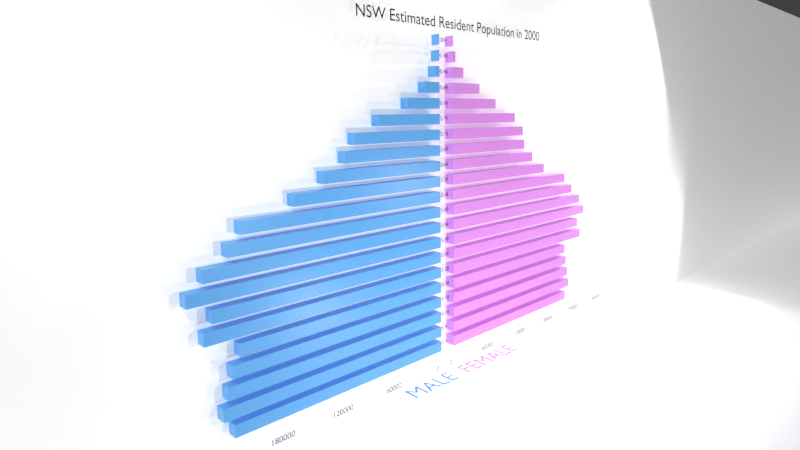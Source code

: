 # Source: Final_Render.blend  (saved by Blender 3.1.7; exported with 4.5.12 LTS)
import bpy
from mathutils import Matrix  # noqa: F401  (used for matrix-valued properties, if any)

bpy.ops.wm.read_factory_settings(use_empty=True)
scene = bpy.context.scene
scene.name = 'Scene'

# ---- collections
col_collection = bpy.data.collections.new('Collection'); scene.collection.children.link(col_collection)
col_bg = bpy.data.collections.new('BG'); scene.collection.children.link(col_bg)

# ---- materials (node trees are filled in below, after node groups)
mat_m = bpy.data.materials.new('M')
mat_m.preview_render_type = 'CUBE'
mat_label = bpy.data.materials.new('Label')
mat_f = bpy.data.materials.new('F')
mat_bg = bpy.data.materials.new('bg')

# ---- material node trees
mat_m.use_nodes = True; mat_m.node_tree.nodes.clear()
_N = mat_m.node_tree.nodes; _L = mat_m.node_tree.links
n0 = _N.new('ShaderNodeBsdfPrincipled'); n0.name = 'Principled BSDF'; n0.location = (60, 300)
n0.distribution = 'GGX'
n0.subsurface_method = 'RANDOM_WALK_SKIN'
n0.inputs[0].default_value = (0.1388, 0.4833, 1.0, 1.0)
n0.inputs[3].default_value = 1.45
n0.inputs[27].default_value = (0.0, 0.0, 0.0, 1.0)
n0.inputs[28].default_value = 1.0
n1 = _N.new('ShaderNodeOutputMaterial'); n1.name = 'Material Output'; n1.location = (350, 300)
n2 = _N.new('ShaderNodeTexNoise'); n2.name = 'Noise Texture'; n2.location = (-720, 100)
n2.inputs[2].default_value = 40.0
n2.inputs[3].default_value = 16.0
n2.inputs[8].default_value = 4.0
n3 = _N.new('ShaderNodeBump'); n3.name = 'Bump'; n3.location = (-260, -280)
n3.inputs[0].default_value = 0.1
n3.inputs[1].default_value = 0.1
n3.inputs[2].default_value = 1.0
n4 = _N.new('ShaderNodeTexNoise'); n4.name = 'Noise Texture.001'; n4.location = (-480, -240)
n4.inputs[2].default_value = 800.0
n4.inputs[3].default_value = 16.0
n5 = _N.new('ShaderNodeValue'); n5.name = 'Value'; n5.location = (-400, 360)
n5.outputs[0].default_value = 0.35
n6 = _N.new('ShaderNodeValToRGB'); n6.name = 'ColorRamp'; n6.location = (-480, 180)
while len(n6.color_ramp.elements) > 1: n6.color_ramp.elements.remove(n6.color_ramp.elements[-1])
n6.color_ramp.elements[0].position = 0.09091; n6.color_ramp.elements[0].color = (0.0, 0.0, 0.0, 1.0)
_e = n6.color_ramp.elements.new(1.0); _e.color = (1.0, 1.0, 1.0, 1.0)
n7 = _N.new('ShaderNodeMix'); n7.name = 'Mix'; n7.location = (-160, 280)
n7.data_type = 'RGBA'
n7.blend_type = 'OVERLAY'
n7.inputs[0].default_value = 0.2
_L.new(n0.outputs[0], n1.inputs[0])
_L.new(n2.outputs[0], n6.inputs[0])
_L.new(n3.outputs[0], n0.inputs[5])
_L.new(n4.outputs[0], n3.inputs[3])
_L.new(n5.outputs[0], n7.inputs[6])
_L.new(n6.outputs[0], n7.inputs[7])
_L.new(n7.outputs[2], n0.inputs[2])
n1.is_active_output = True
mat_label.use_nodes = True; mat_label.node_tree.nodes.clear()
_N = mat_label.node_tree.nodes; _L = mat_label.node_tree.links
n0 = _N.new('ShaderNodeBsdfPrincipled'); n0.name = 'Principled BSDF'; n0.location = (10, 300)
n0.distribution = 'GGX'
n0.subsurface_method = 'RANDOM_WALK_SKIN'
n0.inputs[0].default_value = (0.0, 0.0, 0.0, 1.0)
n0.inputs[2].default_value = 1.0
n0.inputs[3].default_value = 1.45
n0.inputs[11].default_value = 1.612
n0.inputs[13].default_value = 0.0
n0.inputs[27].default_value = (0.0, 0.0, 0.0, 1.0)
n0.inputs[28].default_value = 1.0
n1 = _N.new('ShaderNodeOutputMaterial'); n1.name = 'Material Output'; n1.location = (300, 300)
_L.new(n0.outputs[0], n1.inputs[0])
n1.is_active_output = True
mat_f.use_nodes = True; mat_f.node_tree.nodes.clear()
_N = mat_f.node_tree.nodes; _L = mat_f.node_tree.links
n0 = _N.new('ShaderNodeBsdfPrincipled'); n0.name = 'Principled BSDF.001'; n0.location = (40, 520)
n0.distribution = 'GGX'
n0.subsurface_method = 'RANDOM_WALK_SKIN'
n0.inputs[0].default_value = (0.9131, 0.3419, 1.0, 1.0)
n0.inputs[3].default_value = 1.45
n0.inputs[27].default_value = (0.0, 0.0, 0.0, 1.0)
n0.inputs[28].default_value = 1.0
n1 = _N.new('ShaderNodeBump'); n1.name = 'Bump'; n1.location = (-280, -60)
n1.inputs[0].default_value = 0.1
n1.inputs[1].default_value = 0.1
n1.inputs[2].default_value = 1.0
n2 = _N.new('ShaderNodeOutputMaterial'); n2.name = 'Material Output.001'; n2.location = (320, 520)
n3 = _N.new('ShaderNodeTexNoise'); n3.name = 'Noise Texture.001'; n3.location = (-500, -20)
n3.inputs[2].default_value = 800.0
n3.inputs[3].default_value = 16.0
n4 = _N.new('ShaderNodeValue'); n4.name = 'Value'; n4.location = (-420, 580)
n4.outputs[0].default_value = 0.35
n5 = _N.new('ShaderNodeTexNoise'); n5.name = 'Noise Texture'; n5.location = (-740, 320)
n5.inputs[2].default_value = 40.0
n5.inputs[3].default_value = 16.0
n5.inputs[8].default_value = 4.0
n6 = _N.new('ShaderNodeValToRGB'); n6.name = 'ColorRamp'; n6.location = (-500, 400)
while len(n6.color_ramp.elements) > 1: n6.color_ramp.elements.remove(n6.color_ramp.elements[-1])
n6.color_ramp.elements[0].position = 0.09091; n6.color_ramp.elements[0].color = (0.0, 0.0, 0.0, 1.0)
_e = n6.color_ramp.elements.new(1.0); _e.color = (1.0, 1.0, 1.0, 1.0)
n7 = _N.new('ShaderNodeMix'); n7.name = 'Mix'; n7.location = (-180, 500)
n7.data_type = 'RGBA'
n7.blend_type = 'OVERLAY'
n7.inputs[0].default_value = 0.2
_L.new(n0.outputs[0], n2.inputs[0])
_L.new(n5.outputs[0], n6.inputs[0])
_L.new(n1.outputs[0], n0.inputs[5])
_L.new(n3.outputs[0], n1.inputs[3])
_L.new(n4.outputs[0], n7.inputs[6])
_L.new(n6.outputs[0], n7.inputs[7])
_L.new(n7.outputs[2], n0.inputs[2])
n2.is_active_output = True
mat_bg.use_nodes = True; mat_bg.node_tree.nodes.clear()
_N = mat_bg.node_tree.nodes; _L = mat_bg.node_tree.links
n0 = _N.new('ShaderNodeBsdfPrincipled'); n0.name = 'Principled BSDF'; n0.location = (10, 300)
n0.distribution = 'GGX'
n0.subsurface_method = 'RANDOM_WALK_SKIN'
n0.inputs[0].default_value = (1.0, 1.0, 1.0, 1.0)
n0.inputs[3].default_value = 1.45
n0.inputs[28].default_value = 0.3
n1 = _N.new('ShaderNodeOutputMaterial'); n1.name = 'Material Output'; n1.location = (300, 300)
_L.new(n0.outputs[0], n1.inputs[0])
n1.is_active_output = True

# ---- world
world_world = bpy.data.worlds.new('World'); scene.world = world_world
world_world.use_nodes = True; world_world.node_tree.nodes.clear()
_N = world_world.node_tree.nodes; _L = world_world.node_tree.links
n0 = _N.new('ShaderNodeOutputWorld'); n0.name = 'World Output'; n0.location = (300, 300)
n1 = _N.new('ShaderNodeBackground'); n1.name = 'Background'; n1.location = (10, 300)
n1.inputs[0].default_value = (0.05088, 0.05088, 0.05088, 1.0)
_L.new(n1.outputs[0], n0.inputs[0])
n0.is_active_output = True
world_world.color = (0.05088, 0.05088, 0.05088)
world_world.use_sun_shadow = False
world_world.sun_shadow_jitter_overblur = 0.0

# ---- cameras
cam_camera_001 = bpy.data.cameras.new('Camera.001')
cam_camera_001.lens = 26.0
cam_camera_001.shift_y = -0.06

# ---- lights
light_point_001 = bpy.data.lights.new('Point.001', 'AREA')
light_point_001.transmission_factor = 0.0
light_point_001.energy = 7854.0
light_point_001.shadow_soft_size = 0.25
light_point_001.shadow_maximum_resolution = 0.006
light_point_001.use_absolute_resolution = True
light_point_008 = bpy.data.lights.new('Point.008', 'AREA')
light_point_008.transmission_factor = 0.0
light_point_008.energy = 7854.0
light_point_008.shadow_soft_size = 0.25
light_point_008.shadow_maximum_resolution = 0.006
light_point_008.use_absolute_resolution = True
light_point_009 = bpy.data.lights.new('Point.009', 'AREA')
light_point_009.transmission_factor = 0.0
light_point_009.energy = 7854.0
light_point_009.shadow_soft_size = 0.25
light_point_009.shadow_maximum_resolution = 0.006
light_point_009.use_absolute_resolution = True
light_point_010 = bpy.data.lights.new('Point.010', 'AREA')
light_point_010.transmission_factor = 0.0
light_point_010.energy = 7854.0
light_point_010.shadow_soft_size = 0.25
light_point_010.shadow_maximum_resolution = 0.006
light_point_010.use_absolute_resolution = True
light_point_012 = bpy.data.lights.new('Point.012', 'AREA')
light_point_012.transmission_factor = 0.0
light_point_012.energy = 3.927e+04
light_point_012.shadow_soft_size = 0.25
light_point_012.shadow_maximum_resolution = 0.006
light_point_012.use_absolute_resolution = True
light_point_013 = bpy.data.lights.new('Point.013', 'AREA')
light_point_013.transmission_factor = 0.0
light_point_013.energy = 7854.0
light_point_013.shadow_soft_size = 0.25
light_point_013.shadow_maximum_resolution = 0.006
light_point_013.use_absolute_resolution = True
light_point_002 = bpy.data.lights.new('Point.002', 'AREA')
light_point_002.transmission_factor = 0.0
light_point_002.energy = 7854.0
light_point_002.shadow_soft_size = 0.25
light_point_002.shadow_maximum_resolution = 0.006
light_point_002.use_absolute_resolution = True
light_point_003 = bpy.data.lights.new('Point.003', 'AREA')
light_point_003.transmission_factor = 0.0
light_point_003.energy = 7854.0
light_point_003.shadow_soft_size = 0.25
light_point_003.shadow_maximum_resolution = 0.006
light_point_003.use_absolute_resolution = True
light_point_004 = bpy.data.lights.new('Point.004', 'AREA')
light_point_004.transmission_factor = 0.0
light_point_004.energy = 7854.0
light_point_004.shadow_soft_size = 0.25
light_point_004.shadow_maximum_resolution = 0.006
light_point_004.use_absolute_resolution = True

# ---- meshes
me_cube_064 = bpy.data.meshes.new('Cube.064')
me_cube_064.from_pydata([(-0.2, -1.0, -1.0), (-0.2, -1.0, 1.0), (-0.2, 1.0, -1.0), (-0.2, 1.0, 1.0), (-2.235e-08, -1.0, -1.0), (-2.235e-08, -1.0, 1.0), (-2.235e-08, 1.0, -1.0), (-2.235e-08, 1.0, 1.0)], [], [(0, 1, 3, 2), (2, 3, 7, 6), (6, 7, 5, 4), (4, 5, 1, 0), (2, 6, 4, 0), (7, 3, 1, 5)])
_uv = me_cube_064.uv_layers.new(name='UVMap')
_uv.uv.foreach_set('vector', [0.375, 0.0, 0.625, 0.0, 0.625, 0.25, 0.375, 0.25, 0.375, 0.25, 0.625, 0.25, 0.625, 0.5, 0.375, 0.5, 0.375, 0.5, 0.625, 0.5, 0.625, 0.75, 0.375, 0.75, 0.375, 0.75, 0.625, 0.75, 0.625, 1.0, 0.375, 1.0, 0.125, 0.5, 0.375, 0.5, 0.375, 0.75, 0.125, 0.75, 0.625, 0.5, 0.875, 0.5, 0.875, 0.75, 0.625, 0.75])
me_cube_064.materials.append(mat_m)
me_cube_064.use_remesh_fix_poles = True
me_cube_064.use_remesh_preserve_attributes = False
me_cube_064.update()
me_cube_065 = bpy.data.meshes.new('Cube.065')
me_cube_065.from_pydata([(-0.2, -1.0, 2.0), (-0.2, -1.0, 4.0), (-0.2, 1.0, 2.0), (-0.2, 1.0, 4.0), (-2.235e-08, -1.0, 2.0), (-2.235e-08, -1.0, 4.0), (-2.235e-08, 1.0, 2.0), (-2.235e-08, 1.0, 4.0)], [], [(0, 1, 3, 2), (2, 3, 7, 6), (6, 7, 5, 4), (4, 5, 1, 0), (2, 6, 4, 0), (7, 3, 1, 5)])
_uv = me_cube_065.uv_layers.new(name='UVMap')
_uv.uv.foreach_set('vector', [0.375, 0.0, 0.625, 0.0, 0.625, 0.25, 0.375, 0.25, 0.375, 0.25, 0.625, 0.25, 0.625, 0.5, 0.375, 0.5, 0.375, 0.5, 0.625, 0.5, 0.625, 0.75, 0.375, 0.75, 0.375, 0.75, 0.625, 0.75, 0.625, 1.0, 0.375, 1.0, 0.125, 0.5, 0.375, 0.5, 0.375, 0.75, 0.125, 0.75, 0.625, 0.5, 0.875, 0.5, 0.875, 0.75, 0.625, 0.75])
me_cube_065.materials.append(mat_m)
me_cube_065.use_remesh_fix_poles = True
me_cube_065.use_remesh_preserve_attributes = False
me_cube_065.update()
me_cube_066 = bpy.data.meshes.new('Cube.066')
me_cube_066.from_pydata([(-0.2, -1.0, 5.0), (-0.2, -1.0, 7.0), (-0.2, 1.0, 5.0), (-0.2, 1.0, 7.0), (-2.235e-08, -1.0, 5.0), (-2.235e-08, -1.0, 7.0), (-2.235e-08, 1.0, 5.0), (-2.235e-08, 1.0, 7.0)], [], [(0, 1, 3, 2), (2, 3, 7, 6), (6, 7, 5, 4), (4, 5, 1, 0), (2, 6, 4, 0), (7, 3, 1, 5)])
_uv = me_cube_066.uv_layers.new(name='UVMap')
_uv.uv.foreach_set('vector', [0.375, 0.0, 0.625, 0.0, 0.625, 0.25, 0.375, 0.25, 0.375, 0.25, 0.625, 0.25, 0.625, 0.5, 0.375, 0.5, 0.375, 0.5, 0.625, 0.5, 0.625, 0.75, 0.375, 0.75, 0.375, 0.75, 0.625, 0.75, 0.625, 1.0, 0.375, 1.0, 0.125, 0.5, 0.375, 0.5, 0.375, 0.75, 0.125, 0.75, 0.625, 0.5, 0.875, 0.5, 0.875, 0.75, 0.625, 0.75])
me_cube_066.materials.append(mat_m)
me_cube_066.use_remesh_fix_poles = True
me_cube_066.use_remesh_preserve_attributes = False
me_cube_066.update()
me_cube_067 = bpy.data.meshes.new('Cube.067')
me_cube_067.from_pydata([(-0.2, -1.0, 8.0), (-0.2, -1.0, 10.0), (-0.2, 1.0, 8.0), (-0.2, 1.0, 10.0), (-2.235e-08, -1.0, 8.0), (-2.235e-08, -1.0, 10.0), (-2.235e-08, 1.0, 8.0), (-2.235e-08, 1.0, 10.0)], [], [(0, 1, 3, 2), (2, 3, 7, 6), (6, 7, 5, 4), (4, 5, 1, 0), (2, 6, 4, 0), (7, 3, 1, 5)])
_uv = me_cube_067.uv_layers.new(name='UVMap')
_uv.uv.foreach_set('vector', [0.375, 0.0, 0.625, 0.0, 0.625, 0.25, 0.375, 0.25, 0.375, 0.25, 0.625, 0.25, 0.625, 0.5, 0.375, 0.5, 0.375, 0.5, 0.625, 0.5, 0.625, 0.75, 0.375, 0.75, 0.375, 0.75, 0.625, 0.75, 0.625, 1.0, 0.375, 1.0, 0.125, 0.5, 0.375, 0.5, 0.375, 0.75, 0.125, 0.75, 0.625, 0.5, 0.875, 0.5, 0.875, 0.75, 0.625, 0.75])
me_cube_067.materials.append(mat_m)
me_cube_067.use_remesh_fix_poles = True
me_cube_067.use_remesh_preserve_attributes = False
me_cube_067.update()
me_cube_068 = bpy.data.meshes.new('Cube.068')
me_cube_068.from_pydata([(-0.2, -1.0, 11.0), (-0.2, -1.0, 13.0), (-0.2, 1.0, 11.0), (-0.2, 1.0, 13.0), (-2.235e-08, -1.0, 11.0), (-2.235e-08, -1.0, 13.0), (-2.235e-08, 1.0, 11.0), (-2.235e-08, 1.0, 13.0)], [], [(0, 1, 3, 2), (2, 3, 7, 6), (6, 7, 5, 4), (4, 5, 1, 0), (2, 6, 4, 0), (7, 3, 1, 5)])
_uv = me_cube_068.uv_layers.new(name='UVMap')
_uv.uv.foreach_set('vector', [0.375, 0.0, 0.625, 0.0, 0.625, 0.25, 0.375, 0.25, 0.375, 0.25, 0.625, 0.25, 0.625, 0.5, 0.375, 0.5, 0.375, 0.5, 0.625, 0.5, 0.625, 0.75, 0.375, 0.75, 0.375, 0.75, 0.625, 0.75, 0.625, 1.0, 0.375, 1.0, 0.125, 0.5, 0.375, 0.5, 0.375, 0.75, 0.125, 0.75, 0.625, 0.5, 0.875, 0.5, 0.875, 0.75, 0.625, 0.75])
me_cube_068.materials.append(mat_m)
me_cube_068.use_remesh_fix_poles = True
me_cube_068.use_remesh_preserve_attributes = False
me_cube_068.update()
me_cube_069 = bpy.data.meshes.new('Cube.069')
me_cube_069.from_pydata([(-0.2, -1.0, 14.0), (-0.2, -1.0, 16.0), (-0.2, 1.0, 14.0), (-0.2, 1.0, 16.0), (-2.235e-08, -1.0, 14.0), (-2.235e-08, -1.0, 16.0), (-2.235e-08, 1.0, 14.0), (-2.235e-08, 1.0, 16.0)], [], [(0, 1, 3, 2), (2, 3, 7, 6), (6, 7, 5, 4), (4, 5, 1, 0), (2, 6, 4, 0), (7, 3, 1, 5)])
_uv = me_cube_069.uv_layers.new(name='UVMap')
_uv.uv.foreach_set('vector', [0.375, 0.0, 0.625, 0.0, 0.625, 0.25, 0.375, 0.25, 0.375, 0.25, 0.625, 0.25, 0.625, 0.5, 0.375, 0.5, 0.375, 0.5, 0.625, 0.5, 0.625, 0.75, 0.375, 0.75, 0.375, 0.75, 0.625, 0.75, 0.625, 1.0, 0.375, 1.0, 0.125, 0.5, 0.375, 0.5, 0.375, 0.75, 0.125, 0.75, 0.625, 0.5, 0.875, 0.5, 0.875, 0.75, 0.625, 0.75])
me_cube_069.materials.append(mat_m)
me_cube_069.use_remesh_fix_poles = True
me_cube_069.use_remesh_preserve_attributes = False
me_cube_069.update()
me_cube_070 = bpy.data.meshes.new('Cube.070')
me_cube_070.from_pydata([(-0.2, -1.0, 17.0), (-0.2, -1.0, 19.0), (-0.2, 1.0, 17.0), (-0.2, 1.0, 19.0), (-2.235e-08, -1.0, 17.0), (-2.235e-08, -1.0, 19.0), (-2.235e-08, 1.0, 17.0), (-2.235e-08, 1.0, 19.0)], [], [(0, 1, 3, 2), (2, 3, 7, 6), (6, 7, 5, 4), (4, 5, 1, 0), (2, 6, 4, 0), (7, 3, 1, 5)])
_uv = me_cube_070.uv_layers.new(name='UVMap')
_uv.uv.foreach_set('vector', [0.375, 0.0, 0.625, 0.0, 0.625, 0.25, 0.375, 0.25, 0.375, 0.25, 0.625, 0.25, 0.625, 0.5, 0.375, 0.5, 0.375, 0.5, 0.625, 0.5, 0.625, 0.75, 0.375, 0.75, 0.375, 0.75, 0.625, 0.75, 0.625, 1.0, 0.375, 1.0, 0.125, 0.5, 0.375, 0.5, 0.375, 0.75, 0.125, 0.75, 0.625, 0.5, 0.875, 0.5, 0.875, 0.75, 0.625, 0.75])
me_cube_070.materials.append(mat_m)
me_cube_070.use_remesh_fix_poles = True
me_cube_070.use_remesh_preserve_attributes = False
me_cube_070.update()
me_cube_071 = bpy.data.meshes.new('Cube.071')
me_cube_071.from_pydata([(-0.2, -1.0, 20.0), (-0.2, -1.0, 22.0), (-0.2, 1.0, 20.0), (-0.2, 1.0, 22.0), (-2.235e-08, -1.0, 20.0), (-2.235e-08, -1.0, 22.0), (-2.235e-08, 1.0, 20.0), (-2.235e-08, 1.0, 22.0)], [], [(0, 1, 3, 2), (2, 3, 7, 6), (6, 7, 5, 4), (4, 5, 1, 0), (2, 6, 4, 0), (7, 3, 1, 5)])
_uv = me_cube_071.uv_layers.new(name='UVMap')
_uv.uv.foreach_set('vector', [0.375, 0.0, 0.625, 0.0, 0.625, 0.25, 0.375, 0.25, 0.375, 0.25, 0.625, 0.25, 0.625, 0.5, 0.375, 0.5, 0.375, 0.5, 0.625, 0.5, 0.625, 0.75, 0.375, 0.75, 0.375, 0.75, 0.625, 0.75, 0.625, 1.0, 0.375, 1.0, 0.125, 0.5, 0.375, 0.5, 0.375, 0.75, 0.125, 0.75, 0.625, 0.5, 0.875, 0.5, 0.875, 0.75, 0.625, 0.75])
me_cube_071.materials.append(mat_m)
me_cube_071.use_remesh_fix_poles = True
me_cube_071.use_remesh_preserve_attributes = False
me_cube_071.update()
me_cube_072 = bpy.data.meshes.new('Cube.072')
me_cube_072.from_pydata([(-0.2, -1.0, 23.0), (-0.2, -1.0, 25.0), (-0.2, 1.0, 23.0), (-0.2, 1.0, 25.0), (-2.235e-08, -1.0, 23.0), (-2.235e-08, -1.0, 25.0), (-2.235e-08, 1.0, 23.0), (-2.235e-08, 1.0, 25.0)], [], [(0, 1, 3, 2), (2, 3, 7, 6), (6, 7, 5, 4), (4, 5, 1, 0), (2, 6, 4, 0), (7, 3, 1, 5)])
_uv = me_cube_072.uv_layers.new(name='UVMap')
_uv.uv.foreach_set('vector', [0.375, 0.0, 0.625, 0.0, 0.625, 0.25, 0.375, 0.25, 0.375, 0.25, 0.625, 0.25, 0.625, 0.5, 0.375, 0.5, 0.375, 0.5, 0.625, 0.5, 0.625, 0.75, 0.375, 0.75, 0.375, 0.75, 0.625, 0.75, 0.625, 1.0, 0.375, 1.0, 0.125, 0.5, 0.375, 0.5, 0.375, 0.75, 0.125, 0.75, 0.625, 0.5, 0.875, 0.5, 0.875, 0.75, 0.625, 0.75])
me_cube_072.materials.append(mat_m)
me_cube_072.use_remesh_fix_poles = True
me_cube_072.use_remesh_preserve_attributes = False
me_cube_072.update()
me_cube_073 = bpy.data.meshes.new('Cube.073')
me_cube_073.from_pydata([(-0.2, -1.0, 26.0), (-0.2, -1.0, 28.0), (-0.2, 1.0, 26.0), (-0.2, 1.0, 28.0), (-2.235e-08, -1.0, 26.0), (-2.235e-08, -1.0, 28.0), (-2.235e-08, 1.0, 26.0), (-2.235e-08, 1.0, 28.0)], [], [(0, 1, 3, 2), (2, 3, 7, 6), (6, 7, 5, 4), (4, 5, 1, 0), (2, 6, 4, 0), (7, 3, 1, 5)])
_uv = me_cube_073.uv_layers.new(name='UVMap')
_uv.uv.foreach_set('vector', [0.375, 0.0, 0.625, 0.0, 0.625, 0.25, 0.375, 0.25, 0.375, 0.25, 0.625, 0.25, 0.625, 0.5, 0.375, 0.5, 0.375, 0.5, 0.625, 0.5, 0.625, 0.75, 0.375, 0.75, 0.375, 0.75, 0.625, 0.75, 0.625, 1.0, 0.375, 1.0, 0.125, 0.5, 0.375, 0.5, 0.375, 0.75, 0.125, 0.75, 0.625, 0.5, 0.875, 0.5, 0.875, 0.75, 0.625, 0.75])
me_cube_073.materials.append(mat_m)
me_cube_073.use_remesh_fix_poles = True
me_cube_073.use_remesh_preserve_attributes = False
me_cube_073.update()
me_cube_074 = bpy.data.meshes.new('Cube.074')
me_cube_074.from_pydata([(-0.2, -1.0, 29.0), (-0.2, -1.0, 31.0), (-0.2, 1.0, 29.0), (-0.2, 1.0, 31.0), (-2.235e-08, -1.0, 29.0), (-2.235e-08, -1.0, 31.0), (-2.235e-08, 1.0, 29.0), (-2.235e-08, 1.0, 31.0)], [], [(0, 1, 3, 2), (2, 3, 7, 6), (6, 7, 5, 4), (4, 5, 1, 0), (2, 6, 4, 0), (7, 3, 1, 5)])
_uv = me_cube_074.uv_layers.new(name='UVMap')
_uv.uv.foreach_set('vector', [0.375, 0.0, 0.625, 0.0, 0.625, 0.25, 0.375, 0.25, 0.375, 0.25, 0.625, 0.25, 0.625, 0.5, 0.375, 0.5, 0.375, 0.5, 0.625, 0.5, 0.625, 0.75, 0.375, 0.75, 0.375, 0.75, 0.625, 0.75, 0.625, 1.0, 0.375, 1.0, 0.125, 0.5, 0.375, 0.5, 0.375, 0.75, 0.125, 0.75, 0.625, 0.5, 0.875, 0.5, 0.875, 0.75, 0.625, 0.75])
me_cube_074.materials.append(mat_m)
me_cube_074.use_remesh_fix_poles = True
me_cube_074.use_remesh_preserve_attributes = False
me_cube_074.update()
me_cube_075 = bpy.data.meshes.new('Cube.075')
me_cube_075.from_pydata([(-0.2, -1.0, 32.0), (-0.2, -1.0, 34.0), (-0.2, 1.0, 32.0), (-0.2, 1.0, 34.0), (-2.235e-08, -1.0, 32.0), (-2.235e-08, -1.0, 34.0), (-2.235e-08, 1.0, 32.0), (-2.235e-08, 1.0, 34.0)], [], [(0, 1, 3, 2), (2, 3, 7, 6), (6, 7, 5, 4), (4, 5, 1, 0), (2, 6, 4, 0), (7, 3, 1, 5)])
_uv = me_cube_075.uv_layers.new(name='UVMap')
_uv.uv.foreach_set('vector', [0.375, 0.0, 0.625, 0.0, 0.625, 0.25, 0.375, 0.25, 0.375, 0.25, 0.625, 0.25, 0.625, 0.5, 0.375, 0.5, 0.375, 0.5, 0.625, 0.5, 0.625, 0.75, 0.375, 0.75, 0.375, 0.75, 0.625, 0.75, 0.625, 1.0, 0.375, 1.0, 0.125, 0.5, 0.375, 0.5, 0.375, 0.75, 0.125, 0.75, 0.625, 0.5, 0.875, 0.5, 0.875, 0.75, 0.625, 0.75])
me_cube_075.materials.append(mat_m)
me_cube_075.use_remesh_fix_poles = True
me_cube_075.use_remesh_preserve_attributes = False
me_cube_075.update()
me_cube_076 = bpy.data.meshes.new('Cube.076')
me_cube_076.from_pydata([(-0.2, -1.0, 35.0), (-0.2, -1.0, 37.0), (-0.2, 1.0, 35.0), (-0.2, 1.0, 37.0), (-2.235e-08, -1.0, 35.0), (-2.235e-08, -1.0, 37.0), (-2.235e-08, 1.0, 35.0), (-2.235e-08, 1.0, 37.0)], [], [(0, 1, 3, 2), (2, 3, 7, 6), (6, 7, 5, 4), (4, 5, 1, 0), (2, 6, 4, 0), (7, 3, 1, 5)])
_uv = me_cube_076.uv_layers.new(name='UVMap')
_uv.uv.foreach_set('vector', [0.375, 0.0, 0.625, 0.0, 0.625, 0.25, 0.375, 0.25, 0.375, 0.25, 0.625, 0.25, 0.625, 0.5, 0.375, 0.5, 0.375, 0.5, 0.625, 0.5, 0.625, 0.75, 0.375, 0.75, 0.375, 0.75, 0.625, 0.75, 0.625, 1.0, 0.375, 1.0, 0.125, 0.5, 0.375, 0.5, 0.375, 0.75, 0.125, 0.75, 0.625, 0.5, 0.875, 0.5, 0.875, 0.75, 0.625, 0.75])
me_cube_076.materials.append(mat_m)
me_cube_076.use_remesh_fix_poles = True
me_cube_076.use_remesh_preserve_attributes = False
me_cube_076.update()
me_cube_077 = bpy.data.meshes.new('Cube.077')
me_cube_077.from_pydata([(-0.2, -1.0, 38.0), (-0.2, -1.0, 40.0), (-0.2, 1.0, 38.0), (-0.2, 1.0, 40.0), (-2.235e-08, -1.0, 38.0), (-2.235e-08, -1.0, 40.0), (-2.235e-08, 1.0, 38.0), (-2.235e-08, 1.0, 40.0)], [], [(0, 1, 3, 2), (2, 3, 7, 6), (6, 7, 5, 4), (4, 5, 1, 0), (2, 6, 4, 0), (7, 3, 1, 5)])
_uv = me_cube_077.uv_layers.new(name='UVMap')
_uv.uv.foreach_set('vector', [0.375, 0.0, 0.625, 0.0, 0.625, 0.25, 0.375, 0.25, 0.375, 0.25, 0.625, 0.25, 0.625, 0.5, 0.375, 0.5, 0.375, 0.5, 0.625, 0.5, 0.625, 0.75, 0.375, 0.75, 0.375, 0.75, 0.625, 0.75, 0.625, 1.0, 0.375, 1.0, 0.125, 0.5, 0.375, 0.5, 0.375, 0.75, 0.125, 0.75, 0.625, 0.5, 0.875, 0.5, 0.875, 0.75, 0.625, 0.75])
me_cube_077.materials.append(mat_m)
me_cube_077.use_remesh_fix_poles = True
me_cube_077.use_remesh_preserve_attributes = False
me_cube_077.update()
me_cube_078 = bpy.data.meshes.new('Cube.078')
me_cube_078.from_pydata([(-0.2, -1.0, 41.0), (-0.2, -1.0, 43.0), (-0.2, 1.0, 41.0), (-0.2, 1.0, 43.0), (-2.235e-08, -1.0, 41.0), (-2.235e-08, -1.0, 43.0), (-2.235e-08, 1.0, 41.0), (-2.235e-08, 1.0, 43.0)], [], [(0, 1, 3, 2), (2, 3, 7, 6), (6, 7, 5, 4), (4, 5, 1, 0), (2, 6, 4, 0), (7, 3, 1, 5)])
_uv = me_cube_078.uv_layers.new(name='UVMap')
_uv.uv.foreach_set('vector', [0.375, 0.0, 0.625, 0.0, 0.625, 0.25, 0.375, 0.25, 0.375, 0.25, 0.625, 0.25, 0.625, 0.5, 0.375, 0.5, 0.375, 0.5, 0.625, 0.5, 0.625, 0.75, 0.375, 0.75, 0.375, 0.75, 0.625, 0.75, 0.625, 1.0, 0.375, 1.0, 0.125, 0.5, 0.375, 0.5, 0.375, 0.75, 0.125, 0.75, 0.625, 0.5, 0.875, 0.5, 0.875, 0.75, 0.625, 0.75])
me_cube_078.materials.append(mat_m)
me_cube_078.use_remesh_fix_poles = True
me_cube_078.use_remesh_preserve_attributes = False
me_cube_078.update()
me_cube_079 = bpy.data.meshes.new('Cube.079')
me_cube_079.from_pydata([(-0.2, -1.0, 44.0), (-0.2, -1.0, 46.0), (-0.2, 1.0, 44.0), (-0.2, 1.0, 46.0), (-2.235e-08, -1.0, 44.0), (-2.235e-08, -1.0, 46.0), (-2.235e-08, 1.0, 44.0), (-2.235e-08, 1.0, 46.0)], [], [(0, 1, 3, 2), (2, 3, 7, 6), (6, 7, 5, 4), (4, 5, 1, 0), (2, 6, 4, 0), (7, 3, 1, 5)])
_uv = me_cube_079.uv_layers.new(name='UVMap')
_uv.uv.foreach_set('vector', [0.375, 0.0, 0.625, 0.0, 0.625, 0.25, 0.375, 0.25, 0.375, 0.25, 0.625, 0.25, 0.625, 0.5, 0.375, 0.5, 0.375, 0.5, 0.625, 0.5, 0.625, 0.75, 0.375, 0.75, 0.375, 0.75, 0.625, 0.75, 0.625, 1.0, 0.375, 1.0, 0.125, 0.5, 0.375, 0.5, 0.375, 0.75, 0.125, 0.75, 0.625, 0.5, 0.875, 0.5, 0.875, 0.75, 0.625, 0.75])
me_cube_079.materials.append(mat_m)
me_cube_079.use_remesh_fix_poles = True
me_cube_079.use_remesh_preserve_attributes = False
me_cube_079.update()
me_cube_080 = bpy.data.meshes.new('Cube.080')
me_cube_080.from_pydata([(-0.2, -1.0, 47.0), (-0.2, -1.0, 49.0), (-0.2, 1.0, 47.0), (-0.2, 1.0, 49.0), (-2.235e-08, -1.0, 47.0), (-2.235e-08, -1.0, 49.0), (-2.235e-08, 1.0, 47.0), (-2.235e-08, 1.0, 49.0)], [], [(0, 1, 3, 2), (2, 3, 7, 6), (6, 7, 5, 4), (4, 5, 1, 0), (2, 6, 4, 0), (7, 3, 1, 5)])
_uv = me_cube_080.uv_layers.new(name='UVMap')
_uv.uv.foreach_set('vector', [0.375, 0.0, 0.625, 0.0, 0.625, 0.25, 0.375, 0.25, 0.375, 0.25, 0.625, 0.25, 0.625, 0.5, 0.375, 0.5, 0.375, 0.5, 0.625, 0.5, 0.625, 0.75, 0.375, 0.75, 0.375, 0.75, 0.625, 0.75, 0.625, 1.0, 0.375, 1.0, 0.125, 0.5, 0.375, 0.5, 0.375, 0.75, 0.125, 0.75, 0.625, 0.5, 0.875, 0.5, 0.875, 0.75, 0.625, 0.75])
me_cube_080.materials.append(mat_m)
me_cube_080.use_remesh_fix_poles = True
me_cube_080.use_remesh_preserve_attributes = False
me_cube_080.update()
me_cube_081 = bpy.data.meshes.new('Cube.081')
me_cube_081.from_pydata([(-0.2, -1.0, 50.0), (-0.2, -1.0, 52.0), (-0.2, 1.0, 50.0), (-0.2, 1.0, 52.0), (-2.235e-08, -1.0, 50.0), (-2.235e-08, -1.0, 52.0), (-2.235e-08, 1.0, 50.0), (-2.235e-08, 1.0, 52.0)], [], [(0, 1, 3, 2), (2, 3, 7, 6), (6, 7, 5, 4), (4, 5, 1, 0), (2, 6, 4, 0), (7, 3, 1, 5)])
_uv = me_cube_081.uv_layers.new(name='UVMap')
_uv.uv.foreach_set('vector', [0.375, 0.0, 0.625, 0.0, 0.625, 0.25, 0.375, 0.25, 0.375, 0.25, 0.625, 0.25, 0.625, 0.5, 0.375, 0.5, 0.375, 0.5, 0.625, 0.5, 0.625, 0.75, 0.375, 0.75, 0.375, 0.75, 0.625, 0.75, 0.625, 1.0, 0.375, 1.0, 0.125, 0.5, 0.375, 0.5, 0.375, 0.75, 0.125, 0.75, 0.625, 0.5, 0.875, 0.5, 0.875, 0.75, 0.625, 0.75])
me_cube_081.materials.append(mat_m)
me_cube_081.use_remesh_fix_poles = True
me_cube_081.use_remesh_preserve_attributes = False
me_cube_081.update()
me_cube_082 = bpy.data.meshes.new('Cube.082')
me_cube_082.from_pydata([(-0.2, -1.0, 53.0), (-0.2, -1.0, 55.0), (-0.2, 1.0, 53.0), (-0.2, 1.0, 55.0), (-2.235e-08, -1.0, 53.0), (-2.235e-08, -1.0, 55.0), (-2.235e-08, 1.0, 53.0), (-2.235e-08, 1.0, 55.0)], [], [(0, 1, 3, 2), (2, 3, 7, 6), (6, 7, 5, 4), (4, 5, 1, 0), (2, 6, 4, 0), (7, 3, 1, 5)])
_uv = me_cube_082.uv_layers.new(name='UVMap')
_uv.uv.foreach_set('vector', [0.375, 0.0, 0.625, 0.0, 0.625, 0.25, 0.375, 0.25, 0.375, 0.25, 0.625, 0.25, 0.625, 0.5, 0.375, 0.5, 0.375, 0.5, 0.625, 0.5, 0.625, 0.75, 0.375, 0.75, 0.375, 0.75, 0.625, 0.75, 0.625, 1.0, 0.375, 1.0, 0.125, 0.5, 0.375, 0.5, 0.375, 0.75, 0.125, 0.75, 0.625, 0.5, 0.875, 0.5, 0.875, 0.75, 0.625, 0.75])
me_cube_082.materials.append(mat_m)
me_cube_082.use_remesh_fix_poles = True
me_cube_082.use_remesh_preserve_attributes = False
me_cube_082.update()
me_cube_083 = bpy.data.meshes.new('Cube.083')
me_cube_083.from_pydata([(-0.2, -1.0, 56.0), (-0.2, -1.0, 58.0), (-0.2, 1.0, 56.0), (-0.2, 1.0, 58.0), (-2.235e-08, -1.0, 56.0), (-2.235e-08, -1.0, 58.0), (-2.235e-08, 1.0, 56.0), (-2.235e-08, 1.0, 58.0)], [], [(0, 1, 3, 2), (2, 3, 7, 6), (6, 7, 5, 4), (4, 5, 1, 0), (2, 6, 4, 0), (7, 3, 1, 5)])
_uv = me_cube_083.uv_layers.new(name='UVMap')
_uv.uv.foreach_set('vector', [0.375, 0.0, 0.625, 0.0, 0.625, 0.25, 0.375, 0.25, 0.375, 0.25, 0.625, 0.25, 0.625, 0.5, 0.375, 0.5, 0.375, 0.5, 0.625, 0.5, 0.625, 0.75, 0.375, 0.75, 0.375, 0.75, 0.625, 0.75, 0.625, 1.0, 0.375, 1.0, 0.125, 0.5, 0.375, 0.5, 0.375, 0.75, 0.125, 0.75, 0.625, 0.5, 0.875, 0.5, 0.875, 0.75, 0.625, 0.75])
me_cube_083.materials.append(mat_m)
me_cube_083.use_remesh_fix_poles = True
me_cube_083.use_remesh_preserve_attributes = False
me_cube_083.update()
me_cube_084 = bpy.data.meshes.new('Cube.084')
me_cube_084.from_pydata([(-0.2, -1.0, 59.0), (-0.2, -1.0, 61.0), (-0.2, 1.0, 59.0), (-0.2, 1.0, 61.0), (-2.235e-08, -1.0, 59.0), (-2.235e-08, -1.0, 61.0), (-2.235e-08, 1.0, 59.0), (-2.235e-08, 1.0, 61.0)], [], [(0, 1, 3, 2), (2, 3, 7, 6), (6, 7, 5, 4), (4, 5, 1, 0), (2, 6, 4, 0), (7, 3, 1, 5)])
_uv = me_cube_084.uv_layers.new(name='UVMap')
_uv.uv.foreach_set('vector', [0.375, 0.0, 0.625, 0.0, 0.625, 0.25, 0.375, 0.25, 0.375, 0.25, 0.625, 0.25, 0.625, 0.5, 0.375, 0.5, 0.375, 0.5, 0.625, 0.5, 0.625, 0.75, 0.375, 0.75, 0.375, 0.75, 0.625, 0.75, 0.625, 1.0, 0.375, 1.0, 0.125, 0.5, 0.375, 0.5, 0.375, 0.75, 0.125, 0.75, 0.625, 0.5, 0.875, 0.5, 0.875, 0.75, 0.625, 0.75])
me_cube_084.materials.append(mat_m)
me_cube_084.use_remesh_fix_poles = True
me_cube_084.use_remesh_preserve_attributes = False
me_cube_084.update()
me_cube_085 = bpy.data.meshes.new('Cube.085')
me_cube_085.from_pydata([(2.235e-08, -1.0, -1.0), (2.235e-08, -1.0, 1.0), (2.235e-08, 1.0, -1.0), (2.235e-08, 1.0, 1.0), (0.2, -1.0, -1.0), (0.2, -1.0, 1.0), (0.2, 1.0, -1.0), (0.2, 1.0, 1.0)], [], [(0, 1, 3, 2), (2, 3, 7, 6), (6, 7, 5, 4), (4, 5, 1, 0), (2, 6, 4, 0), (7, 3, 1, 5)])
_uv = me_cube_085.uv_layers.new(name='UVMap')
_uv.uv.foreach_set('vector', [0.375, 0.0, 0.625, 0.0, 0.625, 0.25, 0.375, 0.25, 0.375, 0.25, 0.625, 0.25, 0.625, 0.5, 0.375, 0.5, 0.375, 0.5, 0.625, 0.5, 0.625, 0.75, 0.375, 0.75, 0.375, 0.75, 0.625, 0.75, 0.625, 1.0, 0.375, 1.0, 0.125, 0.5, 0.375, 0.5, 0.375, 0.75, 0.125, 0.75, 0.625, 0.5, 0.875, 0.5, 0.875, 0.75, 0.625, 0.75])
me_cube_085.materials.append(mat_f)
me_cube_085.use_remesh_fix_poles = True
me_cube_085.use_remesh_preserve_attributes = False
me_cube_085.update()
me_cube_086 = bpy.data.meshes.new('Cube.086')
me_cube_086.from_pydata([(2.235e-08, -1.0, 2.0), (2.235e-08, -1.0, 4.0), (2.235e-08, 1.0, 2.0), (2.235e-08, 1.0, 4.0), (0.2, -1.0, 2.0), (0.2, -1.0, 4.0), (0.2, 1.0, 2.0), (0.2, 1.0, 4.0)], [], [(0, 1, 3, 2), (2, 3, 7, 6), (6, 7, 5, 4), (4, 5, 1, 0), (2, 6, 4, 0), (7, 3, 1, 5)])
_uv = me_cube_086.uv_layers.new(name='UVMap')
_uv.uv.foreach_set('vector', [0.375, 0.0, 0.625, 0.0, 0.625, 0.25, 0.375, 0.25, 0.375, 0.25, 0.625, 0.25, 0.625, 0.5, 0.375, 0.5, 0.375, 0.5, 0.625, 0.5, 0.625, 0.75, 0.375, 0.75, 0.375, 0.75, 0.625, 0.75, 0.625, 1.0, 0.375, 1.0, 0.125, 0.5, 0.375, 0.5, 0.375, 0.75, 0.125, 0.75, 0.625, 0.5, 0.875, 0.5, 0.875, 0.75, 0.625, 0.75])
me_cube_086.materials.append(mat_f)
me_cube_086.use_remesh_fix_poles = True
me_cube_086.use_remesh_preserve_attributes = False
me_cube_086.update()
me_cube_087 = bpy.data.meshes.new('Cube.087')
me_cube_087.from_pydata([(2.235e-08, -1.0, 5.0), (2.235e-08, -1.0, 7.0), (2.235e-08, 1.0, 5.0), (2.235e-08, 1.0, 7.0), (0.2, -1.0, 5.0), (0.2, -1.0, 7.0), (0.2, 1.0, 5.0), (0.2, 1.0, 7.0)], [], [(0, 1, 3, 2), (2, 3, 7, 6), (6, 7, 5, 4), (4, 5, 1, 0), (2, 6, 4, 0), (7, 3, 1, 5)])
_uv = me_cube_087.uv_layers.new(name='UVMap')
_uv.uv.foreach_set('vector', [0.375, 0.0, 0.625, 0.0, 0.625, 0.25, 0.375, 0.25, 0.375, 0.25, 0.625, 0.25, 0.625, 0.5, 0.375, 0.5, 0.375, 0.5, 0.625, 0.5, 0.625, 0.75, 0.375, 0.75, 0.375, 0.75, 0.625, 0.75, 0.625, 1.0, 0.375, 1.0, 0.125, 0.5, 0.375, 0.5, 0.375, 0.75, 0.125, 0.75, 0.625, 0.5, 0.875, 0.5, 0.875, 0.75, 0.625, 0.75])
me_cube_087.materials.append(mat_f)
me_cube_087.use_remesh_fix_poles = True
me_cube_087.use_remesh_preserve_attributes = False
me_cube_087.update()
me_cube_088 = bpy.data.meshes.new('Cube.088')
me_cube_088.from_pydata([(2.235e-08, -1.0, 8.0), (2.235e-08, -1.0, 10.0), (2.235e-08, 1.0, 8.0), (2.235e-08, 1.0, 10.0), (0.2, -1.0, 8.0), (0.2, -1.0, 10.0), (0.2, 1.0, 8.0), (0.2, 1.0, 10.0)], [], [(0, 1, 3, 2), (2, 3, 7, 6), (6, 7, 5, 4), (4, 5, 1, 0), (2, 6, 4, 0), (7, 3, 1, 5)])
_uv = me_cube_088.uv_layers.new(name='UVMap')
_uv.uv.foreach_set('vector', [0.375, 0.0, 0.625, 0.0, 0.625, 0.25, 0.375, 0.25, 0.375, 0.25, 0.625, 0.25, 0.625, 0.5, 0.375, 0.5, 0.375, 0.5, 0.625, 0.5, 0.625, 0.75, 0.375, 0.75, 0.375, 0.75, 0.625, 0.75, 0.625, 1.0, 0.375, 1.0, 0.125, 0.5, 0.375, 0.5, 0.375, 0.75, 0.125, 0.75, 0.625, 0.5, 0.875, 0.5, 0.875, 0.75, 0.625, 0.75])
me_cube_088.materials.append(mat_f)
me_cube_088.use_remesh_fix_poles = True
me_cube_088.use_remesh_preserve_attributes = False
me_cube_088.update()
me_cube_089 = bpy.data.meshes.new('Cube.089')
me_cube_089.from_pydata([(2.235e-08, -1.0, 11.0), (2.235e-08, -1.0, 13.0), (2.235e-08, 1.0, 11.0), (2.235e-08, 1.0, 13.0), (0.2, -1.0, 11.0), (0.2, -1.0, 13.0), (0.2, 1.0, 11.0), (0.2, 1.0, 13.0)], [], [(0, 1, 3, 2), (2, 3, 7, 6), (6, 7, 5, 4), (4, 5, 1, 0), (2, 6, 4, 0), (7, 3, 1, 5)])
_uv = me_cube_089.uv_layers.new(name='UVMap')
_uv.uv.foreach_set('vector', [0.375, 0.0, 0.625, 0.0, 0.625, 0.25, 0.375, 0.25, 0.375, 0.25, 0.625, 0.25, 0.625, 0.5, 0.375, 0.5, 0.375, 0.5, 0.625, 0.5, 0.625, 0.75, 0.375, 0.75, 0.375, 0.75, 0.625, 0.75, 0.625, 1.0, 0.375, 1.0, 0.125, 0.5, 0.375, 0.5, 0.375, 0.75, 0.125, 0.75, 0.625, 0.5, 0.875, 0.5, 0.875, 0.75, 0.625, 0.75])
me_cube_089.materials.append(mat_f)
me_cube_089.use_remesh_fix_poles = True
me_cube_089.use_remesh_preserve_attributes = False
me_cube_089.update()
me_cube_090 = bpy.data.meshes.new('Cube.090')
me_cube_090.from_pydata([(2.235e-08, -1.0, 14.0), (2.235e-08, -1.0, 16.0), (2.235e-08, 1.0, 14.0), (2.235e-08, 1.0, 16.0), (0.2, -1.0, 14.0), (0.2, -1.0, 16.0), (0.2, 1.0, 14.0), (0.2, 1.0, 16.0)], [], [(0, 1, 3, 2), (2, 3, 7, 6), (6, 7, 5, 4), (4, 5, 1, 0), (2, 6, 4, 0), (7, 3, 1, 5)])
_uv = me_cube_090.uv_layers.new(name='UVMap')
_uv.uv.foreach_set('vector', [0.375, 0.0, 0.625, 0.0, 0.625, 0.25, 0.375, 0.25, 0.375, 0.25, 0.625, 0.25, 0.625, 0.5, 0.375, 0.5, 0.375, 0.5, 0.625, 0.5, 0.625, 0.75, 0.375, 0.75, 0.375, 0.75, 0.625, 0.75, 0.625, 1.0, 0.375, 1.0, 0.125, 0.5, 0.375, 0.5, 0.375, 0.75, 0.125, 0.75, 0.625, 0.5, 0.875, 0.5, 0.875, 0.75, 0.625, 0.75])
me_cube_090.materials.append(mat_f)
me_cube_090.use_remesh_fix_poles = True
me_cube_090.use_remesh_preserve_attributes = False
me_cube_090.update()
me_cube_091 = bpy.data.meshes.new('Cube.091')
me_cube_091.from_pydata([(2.235e-08, -1.0, 17.0), (2.235e-08, -1.0, 19.0), (2.235e-08, 1.0, 17.0), (2.235e-08, 1.0, 19.0), (0.2, -1.0, 17.0), (0.2, -1.0, 19.0), (0.2, 1.0, 17.0), (0.2, 1.0, 19.0)], [], [(0, 1, 3, 2), (2, 3, 7, 6), (6, 7, 5, 4), (4, 5, 1, 0), (2, 6, 4, 0), (7, 3, 1, 5)])
_uv = me_cube_091.uv_layers.new(name='UVMap')
_uv.uv.foreach_set('vector', [0.375, 0.0, 0.625, 0.0, 0.625, 0.25, 0.375, 0.25, 0.375, 0.25, 0.625, 0.25, 0.625, 0.5, 0.375, 0.5, 0.375, 0.5, 0.625, 0.5, 0.625, 0.75, 0.375, 0.75, 0.375, 0.75, 0.625, 0.75, 0.625, 1.0, 0.375, 1.0, 0.125, 0.5, 0.375, 0.5, 0.375, 0.75, 0.125, 0.75, 0.625, 0.5, 0.875, 0.5, 0.875, 0.75, 0.625, 0.75])
me_cube_091.materials.append(mat_f)
me_cube_091.use_remesh_fix_poles = True
me_cube_091.use_remesh_preserve_attributes = False
me_cube_091.update()
me_cube_092 = bpy.data.meshes.new('Cube.092')
me_cube_092.from_pydata([(2.235e-08, -1.0, 20.0), (2.235e-08, -1.0, 22.0), (2.235e-08, 1.0, 20.0), (2.235e-08, 1.0, 22.0), (0.2, -1.0, 20.0), (0.2, -1.0, 22.0), (0.2, 1.0, 20.0), (0.2, 1.0, 22.0)], [], [(0, 1, 3, 2), (2, 3, 7, 6), (6, 7, 5, 4), (4, 5, 1, 0), (2, 6, 4, 0), (7, 3, 1, 5)])
_uv = me_cube_092.uv_layers.new(name='UVMap')
_uv.uv.foreach_set('vector', [0.375, 0.0, 0.625, 0.0, 0.625, 0.25, 0.375, 0.25, 0.375, 0.25, 0.625, 0.25, 0.625, 0.5, 0.375, 0.5, 0.375, 0.5, 0.625, 0.5, 0.625, 0.75, 0.375, 0.75, 0.375, 0.75, 0.625, 0.75, 0.625, 1.0, 0.375, 1.0, 0.125, 0.5, 0.375, 0.5, 0.375, 0.75, 0.125, 0.75, 0.625, 0.5, 0.875, 0.5, 0.875, 0.75, 0.625, 0.75])
me_cube_092.materials.append(mat_f)
me_cube_092.use_remesh_fix_poles = True
me_cube_092.use_remesh_preserve_attributes = False
me_cube_092.update()
me_cube_093 = bpy.data.meshes.new('Cube.093')
me_cube_093.from_pydata([(2.235e-08, -1.0, 23.0), (2.235e-08, -1.0, 25.0), (2.235e-08, 1.0, 23.0), (2.235e-08, 1.0, 25.0), (0.2, -1.0, 23.0), (0.2, -1.0, 25.0), (0.2, 1.0, 23.0), (0.2, 1.0, 25.0)], [], [(0, 1, 3, 2), (2, 3, 7, 6), (6, 7, 5, 4), (4, 5, 1, 0), (2, 6, 4, 0), (7, 3, 1, 5)])
_uv = me_cube_093.uv_layers.new(name='UVMap')
_uv.uv.foreach_set('vector', [0.375, 0.0, 0.625, 0.0, 0.625, 0.25, 0.375, 0.25, 0.375, 0.25, 0.625, 0.25, 0.625, 0.5, 0.375, 0.5, 0.375, 0.5, 0.625, 0.5, 0.625, 0.75, 0.375, 0.75, 0.375, 0.75, 0.625, 0.75, 0.625, 1.0, 0.375, 1.0, 0.125, 0.5, 0.375, 0.5, 0.375, 0.75, 0.125, 0.75, 0.625, 0.5, 0.875, 0.5, 0.875, 0.75, 0.625, 0.75])
me_cube_093.materials.append(mat_f)
me_cube_093.use_remesh_fix_poles = True
me_cube_093.use_remesh_preserve_attributes = False
me_cube_093.update()
me_cube_094 = bpy.data.meshes.new('Cube.094')
me_cube_094.from_pydata([(2.235e-08, -1.0, 26.0), (2.235e-08, -1.0, 28.0), (2.235e-08, 1.0, 26.0), (2.235e-08, 1.0, 28.0), (0.2, -1.0, 26.0), (0.2, -1.0, 28.0), (0.2, 1.0, 26.0), (0.2, 1.0, 28.0)], [], [(0, 1, 3, 2), (2, 3, 7, 6), (6, 7, 5, 4), (4, 5, 1, 0), (2, 6, 4, 0), (7, 3, 1, 5)])
_uv = me_cube_094.uv_layers.new(name='UVMap')
_uv.uv.foreach_set('vector', [0.375, 0.0, 0.625, 0.0, 0.625, 0.25, 0.375, 0.25, 0.375, 0.25, 0.625, 0.25, 0.625, 0.5, 0.375, 0.5, 0.375, 0.5, 0.625, 0.5, 0.625, 0.75, 0.375, 0.75, 0.375, 0.75, 0.625, 0.75, 0.625, 1.0, 0.375, 1.0, 0.125, 0.5, 0.375, 0.5, 0.375, 0.75, 0.125, 0.75, 0.625, 0.5, 0.875, 0.5, 0.875, 0.75, 0.625, 0.75])
me_cube_094.materials.append(mat_f)
me_cube_094.use_remesh_fix_poles = True
me_cube_094.use_remesh_preserve_attributes = False
me_cube_094.update()
me_cube_095 = bpy.data.meshes.new('Cube.095')
me_cube_095.from_pydata([(2.235e-08, -1.0, 29.0), (2.235e-08, -1.0, 31.0), (2.235e-08, 1.0, 29.0), (2.235e-08, 1.0, 31.0), (0.2, -1.0, 29.0), (0.2, -1.0, 31.0), (0.2, 1.0, 29.0), (0.2, 1.0, 31.0)], [], [(0, 1, 3, 2), (2, 3, 7, 6), (6, 7, 5, 4), (4, 5, 1, 0), (2, 6, 4, 0), (7, 3, 1, 5)])
_uv = me_cube_095.uv_layers.new(name='UVMap')
_uv.uv.foreach_set('vector', [0.375, 0.0, 0.625, 0.0, 0.625, 0.25, 0.375, 0.25, 0.375, 0.25, 0.625, 0.25, 0.625, 0.5, 0.375, 0.5, 0.375, 0.5, 0.625, 0.5, 0.625, 0.75, 0.375, 0.75, 0.375, 0.75, 0.625, 0.75, 0.625, 1.0, 0.375, 1.0, 0.125, 0.5, 0.375, 0.5, 0.375, 0.75, 0.125, 0.75, 0.625, 0.5, 0.875, 0.5, 0.875, 0.75, 0.625, 0.75])
me_cube_095.materials.append(mat_f)
me_cube_095.use_remesh_fix_poles = True
me_cube_095.use_remesh_preserve_attributes = False
me_cube_095.update()
me_cube_096 = bpy.data.meshes.new('Cube.096')
me_cube_096.from_pydata([(2.235e-08, -1.0, 32.0), (2.235e-08, -1.0, 34.0), (2.235e-08, 1.0, 32.0), (2.235e-08, 1.0, 34.0), (0.2, -1.0, 32.0), (0.2, -1.0, 34.0), (0.2, 1.0, 32.0), (0.2, 1.0, 34.0)], [], [(0, 1, 3, 2), (2, 3, 7, 6), (6, 7, 5, 4), (4, 5, 1, 0), (2, 6, 4, 0), (7, 3, 1, 5)])
_uv = me_cube_096.uv_layers.new(name='UVMap')
_uv.uv.foreach_set('vector', [0.375, 0.0, 0.625, 0.0, 0.625, 0.25, 0.375, 0.25, 0.375, 0.25, 0.625, 0.25, 0.625, 0.5, 0.375, 0.5, 0.375, 0.5, 0.625, 0.5, 0.625, 0.75, 0.375, 0.75, 0.375, 0.75, 0.625, 0.75, 0.625, 1.0, 0.375, 1.0, 0.125, 0.5, 0.375, 0.5, 0.375, 0.75, 0.125, 0.75, 0.625, 0.5, 0.875, 0.5, 0.875, 0.75, 0.625, 0.75])
me_cube_096.materials.append(mat_f)
me_cube_096.use_remesh_fix_poles = True
me_cube_096.use_remesh_preserve_attributes = False
me_cube_096.update()
me_cube_097 = bpy.data.meshes.new('Cube.097')
me_cube_097.from_pydata([(2.235e-08, -1.0, 35.0), (2.235e-08, -1.0, 37.0), (2.235e-08, 1.0, 35.0), (2.235e-08, 1.0, 37.0), (0.2, -1.0, 35.0), (0.2, -1.0, 37.0), (0.2, 1.0, 35.0), (0.2, 1.0, 37.0)], [], [(0, 1, 3, 2), (2, 3, 7, 6), (6, 7, 5, 4), (4, 5, 1, 0), (2, 6, 4, 0), (7, 3, 1, 5)])
_uv = me_cube_097.uv_layers.new(name='UVMap')
_uv.uv.foreach_set('vector', [0.375, 0.0, 0.625, 0.0, 0.625, 0.25, 0.375, 0.25, 0.375, 0.25, 0.625, 0.25, 0.625, 0.5, 0.375, 0.5, 0.375, 0.5, 0.625, 0.5, 0.625, 0.75, 0.375, 0.75, 0.375, 0.75, 0.625, 0.75, 0.625, 1.0, 0.375, 1.0, 0.125, 0.5, 0.375, 0.5, 0.375, 0.75, 0.125, 0.75, 0.625, 0.5, 0.875, 0.5, 0.875, 0.75, 0.625, 0.75])
me_cube_097.materials.append(mat_f)
me_cube_097.use_remesh_fix_poles = True
me_cube_097.use_remesh_preserve_attributes = False
me_cube_097.update()
me_cube_098 = bpy.data.meshes.new('Cube.098')
me_cube_098.from_pydata([(2.235e-08, -1.0, 38.0), (2.235e-08, -1.0, 40.0), (2.235e-08, 1.0, 38.0), (2.235e-08, 1.0, 40.0), (0.2, -1.0, 38.0), (0.2, -1.0, 40.0), (0.2, 1.0, 38.0), (0.2, 1.0, 40.0)], [], [(0, 1, 3, 2), (2, 3, 7, 6), (6, 7, 5, 4), (4, 5, 1, 0), (2, 6, 4, 0), (7, 3, 1, 5)])
_uv = me_cube_098.uv_layers.new(name='UVMap')
_uv.uv.foreach_set('vector', [0.375, 0.0, 0.625, 0.0, 0.625, 0.25, 0.375, 0.25, 0.375, 0.25, 0.625, 0.25, 0.625, 0.5, 0.375, 0.5, 0.375, 0.5, 0.625, 0.5, 0.625, 0.75, 0.375, 0.75, 0.375, 0.75, 0.625, 0.75, 0.625, 1.0, 0.375, 1.0, 0.125, 0.5, 0.375, 0.5, 0.375, 0.75, 0.125, 0.75, 0.625, 0.5, 0.875, 0.5, 0.875, 0.75, 0.625, 0.75])
me_cube_098.materials.append(mat_f)
me_cube_098.use_remesh_fix_poles = True
me_cube_098.use_remesh_preserve_attributes = False
me_cube_098.update()
me_cube_099 = bpy.data.meshes.new('Cube.099')
me_cube_099.from_pydata([(2.235e-08, -1.0, 41.0), (2.235e-08, -1.0, 43.0), (2.235e-08, 1.0, 41.0), (2.235e-08, 1.0, 43.0), (0.2, -1.0, 41.0), (0.2, -1.0, 43.0), (0.2, 1.0, 41.0), (0.2, 1.0, 43.0)], [], [(0, 1, 3, 2), (2, 3, 7, 6), (6, 7, 5, 4), (4, 5, 1, 0), (2, 6, 4, 0), (7, 3, 1, 5)])
_uv = me_cube_099.uv_layers.new(name='UVMap')
_uv.uv.foreach_set('vector', [0.375, 0.0, 0.625, 0.0, 0.625, 0.25, 0.375, 0.25, 0.375, 0.25, 0.625, 0.25, 0.625, 0.5, 0.375, 0.5, 0.375, 0.5, 0.625, 0.5, 0.625, 0.75, 0.375, 0.75, 0.375, 0.75, 0.625, 0.75, 0.625, 1.0, 0.375, 1.0, 0.125, 0.5, 0.375, 0.5, 0.375, 0.75, 0.125, 0.75, 0.625, 0.5, 0.875, 0.5, 0.875, 0.75, 0.625, 0.75])
me_cube_099.materials.append(mat_f)
me_cube_099.use_remesh_fix_poles = True
me_cube_099.use_remesh_preserve_attributes = False
me_cube_099.update()
me_cube_100 = bpy.data.meshes.new('Cube.100')
me_cube_100.from_pydata([(2.235e-08, -1.0, 44.0), (2.235e-08, -1.0, 46.0), (2.235e-08, 1.0, 44.0), (2.235e-08, 1.0, 46.0), (0.2, -1.0, 44.0), (0.2, -1.0, 46.0), (0.2, 1.0, 44.0), (0.2, 1.0, 46.0)], [], [(0, 1, 3, 2), (2, 3, 7, 6), (6, 7, 5, 4), (4, 5, 1, 0), (2, 6, 4, 0), (7, 3, 1, 5)])
_uv = me_cube_100.uv_layers.new(name='UVMap')
_uv.uv.foreach_set('vector', [0.375, 0.0, 0.625, 0.0, 0.625, 0.25, 0.375, 0.25, 0.375, 0.25, 0.625, 0.25, 0.625, 0.5, 0.375, 0.5, 0.375, 0.5, 0.625, 0.5, 0.625, 0.75, 0.375, 0.75, 0.375, 0.75, 0.625, 0.75, 0.625, 1.0, 0.375, 1.0, 0.125, 0.5, 0.375, 0.5, 0.375, 0.75, 0.125, 0.75, 0.625, 0.5, 0.875, 0.5, 0.875, 0.75, 0.625, 0.75])
me_cube_100.materials.append(mat_f)
me_cube_100.use_remesh_fix_poles = True
me_cube_100.use_remesh_preserve_attributes = False
me_cube_100.update()
me_cube_101 = bpy.data.meshes.new('Cube.101')
me_cube_101.from_pydata([(2.235e-08, -1.0, 47.0), (2.235e-08, -1.0, 49.0), (2.235e-08, 1.0, 47.0), (2.235e-08, 1.0, 49.0), (0.2, -1.0, 47.0), (0.2, -1.0, 49.0), (0.2, 1.0, 47.0), (0.2, 1.0, 49.0)], [], [(0, 1, 3, 2), (2, 3, 7, 6), (6, 7, 5, 4), (4, 5, 1, 0), (2, 6, 4, 0), (7, 3, 1, 5)])
_uv = me_cube_101.uv_layers.new(name='UVMap')
_uv.uv.foreach_set('vector', [0.375, 0.0, 0.625, 0.0, 0.625, 0.25, 0.375, 0.25, 0.375, 0.25, 0.625, 0.25, 0.625, 0.5, 0.375, 0.5, 0.375, 0.5, 0.625, 0.5, 0.625, 0.75, 0.375, 0.75, 0.375, 0.75, 0.625, 0.75, 0.625, 1.0, 0.375, 1.0, 0.125, 0.5, 0.375, 0.5, 0.375, 0.75, 0.125, 0.75, 0.625, 0.5, 0.875, 0.5, 0.875, 0.75, 0.625, 0.75])
me_cube_101.materials.append(mat_f)
me_cube_101.use_remesh_fix_poles = True
me_cube_101.use_remesh_preserve_attributes = False
me_cube_101.update()
me_cube_102 = bpy.data.meshes.new('Cube.102')
me_cube_102.from_pydata([(2.235e-08, -1.0, 50.0), (2.235e-08, -1.0, 52.0), (2.235e-08, 1.0, 50.0), (2.235e-08, 1.0, 52.0), (0.2, -1.0, 50.0), (0.2, -1.0, 52.0), (0.2, 1.0, 50.0), (0.2, 1.0, 52.0)], [], [(0, 1, 3, 2), (2, 3, 7, 6), (6, 7, 5, 4), (4, 5, 1, 0), (2, 6, 4, 0), (7, 3, 1, 5)])
_uv = me_cube_102.uv_layers.new(name='UVMap')
_uv.uv.foreach_set('vector', [0.375, 0.0, 0.625, 0.0, 0.625, 0.25, 0.375, 0.25, 0.375, 0.25, 0.625, 0.25, 0.625, 0.5, 0.375, 0.5, 0.375, 0.5, 0.625, 0.5, 0.625, 0.75, 0.375, 0.75, 0.375, 0.75, 0.625, 0.75, 0.625, 1.0, 0.375, 1.0, 0.125, 0.5, 0.375, 0.5, 0.375, 0.75, 0.125, 0.75, 0.625, 0.5, 0.875, 0.5, 0.875, 0.75, 0.625, 0.75])
me_cube_102.materials.append(mat_f)
me_cube_102.use_remesh_fix_poles = True
me_cube_102.use_remesh_preserve_attributes = False
me_cube_102.update()
me_cube_103 = bpy.data.meshes.new('Cube.103')
me_cube_103.from_pydata([(2.235e-08, -1.0, 53.0), (2.235e-08, -1.0, 55.0), (2.235e-08, 1.0, 53.0), (2.235e-08, 1.0, 55.0), (0.2, -1.0, 53.0), (0.2, -1.0, 55.0), (0.2, 1.0, 53.0), (0.2, 1.0, 55.0)], [], [(0, 1, 3, 2), (2, 3, 7, 6), (6, 7, 5, 4), (4, 5, 1, 0), (2, 6, 4, 0), (7, 3, 1, 5)])
_uv = me_cube_103.uv_layers.new(name='UVMap')
_uv.uv.foreach_set('vector', [0.375, 0.0, 0.625, 0.0, 0.625, 0.25, 0.375, 0.25, 0.375, 0.25, 0.625, 0.25, 0.625, 0.5, 0.375, 0.5, 0.375, 0.5, 0.625, 0.5, 0.625, 0.75, 0.375, 0.75, 0.375, 0.75, 0.625, 0.75, 0.625, 1.0, 0.375, 1.0, 0.125, 0.5, 0.375, 0.5, 0.375, 0.75, 0.125, 0.75, 0.625, 0.5, 0.875, 0.5, 0.875, 0.75, 0.625, 0.75])
me_cube_103.materials.append(mat_f)
me_cube_103.use_remesh_fix_poles = True
me_cube_103.use_remesh_preserve_attributes = False
me_cube_103.update()
me_cube_104 = bpy.data.meshes.new('Cube.104')
me_cube_104.from_pydata([(2.235e-08, -1.0, 56.0), (2.235e-08, -1.0, 58.0), (2.235e-08, 1.0, 56.0), (2.235e-08, 1.0, 58.0), (0.2, -1.0, 56.0), (0.2, -1.0, 58.0), (0.2, 1.0, 56.0), (0.2, 1.0, 58.0)], [], [(0, 1, 3, 2), (2, 3, 7, 6), (6, 7, 5, 4), (4, 5, 1, 0), (2, 6, 4, 0), (7, 3, 1, 5)])
_uv = me_cube_104.uv_layers.new(name='UVMap')
_uv.uv.foreach_set('vector', [0.375, 0.0, 0.625, 0.0, 0.625, 0.25, 0.375, 0.25, 0.375, 0.25, 0.625, 0.25, 0.625, 0.5, 0.375, 0.5, 0.375, 0.5, 0.625, 0.5, 0.625, 0.75, 0.375, 0.75, 0.375, 0.75, 0.625, 0.75, 0.625, 1.0, 0.375, 1.0, 0.125, 0.5, 0.375, 0.5, 0.375, 0.75, 0.125, 0.75, 0.625, 0.5, 0.875, 0.5, 0.875, 0.75, 0.625, 0.75])
me_cube_104.materials.append(mat_f)
me_cube_104.use_remesh_fix_poles = True
me_cube_104.use_remesh_preserve_attributes = False
me_cube_104.update()
me_cube_105 = bpy.data.meshes.new('Cube.105')
me_cube_105.from_pydata([(2.235e-08, -1.0, 59.0), (2.235e-08, -1.0, 61.0), (2.235e-08, 1.0, 59.0), (2.235e-08, 1.0, 61.0), (0.2, -1.0, 59.0), (0.2, -1.0, 61.0), (0.2, 1.0, 59.0), (0.2, 1.0, 61.0)], [], [(0, 1, 3, 2), (2, 3, 7, 6), (6, 7, 5, 4), (4, 5, 1, 0), (2, 6, 4, 0), (7, 3, 1, 5)])
_uv = me_cube_105.uv_layers.new(name='UVMap')
_uv.uv.foreach_set('vector', [0.375, 0.0, 0.625, 0.0, 0.625, 0.25, 0.375, 0.25, 0.375, 0.25, 0.625, 0.25, 0.625, 0.5, 0.375, 0.5, 0.375, 0.5, 0.625, 0.5, 0.625, 0.75, 0.375, 0.75, 0.375, 0.75, 0.625, 0.75, 0.625, 1.0, 0.375, 1.0, 0.125, 0.5, 0.375, 0.5, 0.375, 0.75, 0.125, 0.75, 0.625, 0.5, 0.875, 0.5, 0.875, 0.75, 0.625, 0.75])
me_cube_105.materials.append(mat_f)
me_cube_105.use_remesh_fix_poles = True
me_cube_105.use_remesh_preserve_attributes = False
me_cube_105.update()
me_plane = bpy.data.meshes.new('Plane')
me_plane.from_pydata([(-1.0, -0.7183, -2.793e-08), (1.0, -0.7183, -2.793e-08), (-1.0, 1.456, -4.524e-08), (1.0, 1.456, -4.524e-08), (-1.0, -0.7183, 3.588), (1.0, -0.7183, 3.588)], [], [(0, 1, 3, 2), (1, 0, 4, 5)])
_uv = me_plane.uv_layers.new(name='UVMap')
_uv.uv.foreach_set('vector', [0.0, 0.0, 1.0, 0.0, 1.0, 1.0, 0.0, 1.0, 1.0, 0.0, 0.0, 0.0, 0.0, 0.0, 1.0, 0.0])
me_plane.materials.append(mat_bg)
me_plane.use_remesh_fix_poles = True
me_plane.use_remesh_preserve_attributes = False
me_plane.update()

# ---- curves / text
txt_text_042 = bpy.data.curves.new('Text.042', 'FONT')
txt_text_042.dimensions = '2D'
txt_text_042.body = '0-4'
txt_text_042.materials.append(mat_label)
txt_text_042.size = 1.2
txt_text_042.offset_x = -0.7281
txt_text_042.offset_y = -0.309
txt_text_043 = bpy.data.curves.new('Text.043', 'FONT')
txt_text_043.dimensions = '2D'
txt_text_043.body = '5-9'
txt_text_043.materials.append(mat_label)
txt_text_043.size = 1.2
txt_text_043.offset_x = -0.7153
txt_text_043.offset_y = -0.309
txt_text_044 = bpy.data.curves.new('Text.044', 'FONT')
txt_text_044.dimensions = '2D'
txt_text_044.body = '10-14'
txt_text_044.materials.append(mat_label)
txt_text_044.size = 1.2
txt_text_044.offset_x = -1.321
txt_text_044.offset_y = -0.309
txt_text_045 = bpy.data.curves.new('Text.045', 'FONT')
txt_text_045.dimensions = '2D'
txt_text_045.body = '15-19'
txt_text_045.materials.append(mat_label)
txt_text_045.size = 1.2
txt_text_045.offset_x = -1.312
txt_text_045.offset_y = -0.309
txt_text_046 = bpy.data.curves.new('Text.046', 'FONT')
txt_text_046.dimensions = '2D'
txt_text_046.body = '20-24'
txt_text_046.materials.append(mat_label)
txt_text_046.size = 1.2
txt_text_046.offset_x = -1.298
txt_text_046.offset_y = -0.309
txt_text_047 = bpy.data.curves.new('Text.047', 'FONT')
txt_text_047.dimensions = '2D'
txt_text_047.body = '25-29'
txt_text_047.materials.append(mat_label)
txt_text_047.size = 1.2
txt_text_047.offset_x = -1.288
txt_text_047.offset_y = -0.309
txt_text_048 = bpy.data.curves.new('Text.048', 'FONT')
txt_text_048.dimensions = '2D'
txt_text_048.body = '30-34'
txt_text_048.materials.append(mat_label)
txt_text_048.size = 1.2
txt_text_048.offset_x = -1.301
txt_text_048.offset_y = -0.309
txt_text_049 = bpy.data.curves.new('Text.049', 'FONT')
txt_text_049.dimensions = '2D'
txt_text_049.body = '35-39'
txt_text_049.materials.append(mat_label)
txt_text_049.size = 1.2
txt_text_049.offset_x = -1.292
txt_text_049.offset_y = -0.309
txt_text_050 = bpy.data.curves.new('Text.050', 'FONT')
txt_text_050.dimensions = '2D'
txt_text_050.body = '40-44'
txt_text_050.materials.append(mat_label)
txt_text_050.size = 1.2
txt_text_050.offset_x = -1.295
txt_text_050.offset_y = -0.309
txt_text_051 = bpy.data.curves.new('Text.051', 'FONT')
txt_text_051.dimensions = '2D'
txt_text_051.body = '45-49'
txt_text_051.materials.append(mat_label)
txt_text_051.size = 1.2
txt_text_051.offset_x = -1.286
txt_text_051.offset_y = -0.309
txt_text_052 = bpy.data.curves.new('Text.052', 'FONT')
txt_text_052.dimensions = '2D'
txt_text_052.body = '50-54'
txt_text_052.materials.append(mat_label)
txt_text_052.size = 1.2
txt_text_052.offset_x = -1.3
txt_text_052.offset_y = -0.309
txt_text_053 = bpy.data.curves.new('Text.053', 'FONT')
txt_text_053.dimensions = '2D'
txt_text_053.body = '55-59'
txt_text_053.materials.append(mat_label)
txt_text_053.size = 1.2
txt_text_053.offset_x = -1.291
txt_text_053.offset_y = -0.309
txt_text_054 = bpy.data.curves.new('Text.054', 'FONT')
txt_text_054.dimensions = '2D'
txt_text_054.body = '60-64'
txt_text_054.materials.append(mat_label)
txt_text_054.size = 1.2
txt_text_054.offset_x = -1.304
txt_text_054.offset_y = -0.309
txt_text_055 = bpy.data.curves.new('Text.055', 'FONT')
txt_text_055.dimensions = '2D'
txt_text_055.body = '65-69'
txt_text_055.materials.append(mat_label)
txt_text_055.size = 1.2
txt_text_055.offset_x = -1.295
txt_text_055.offset_y = -0.309
txt_text_056 = bpy.data.curves.new('Text.056', 'FONT')
txt_text_056.dimensions = '2D'
txt_text_056.body = '70-74'
txt_text_056.materials.append(mat_label)
txt_text_056.size = 1.2
txt_text_056.offset_x = -1.305
txt_text_056.offset_y = -0.309
txt_text_057 = bpy.data.curves.new('Text.057', 'FONT')
txt_text_057.dimensions = '2D'
txt_text_057.body = '75-79'
txt_text_057.materials.append(mat_label)
txt_text_057.size = 1.2
txt_text_057.offset_x = -1.296
txt_text_057.offset_y = -0.309
txt_text_058 = bpy.data.curves.new('Text.058', 'FONT')
txt_text_058.dimensions = '2D'
txt_text_058.body = '80-84'
txt_text_058.materials.append(mat_label)
txt_text_058.size = 1.2
txt_text_058.offset_x = -1.304
txt_text_058.offset_y = -0.309
txt_text_059 = bpy.data.curves.new('Text.059', 'FONT')
txt_text_059.dimensions = '2D'
txt_text_059.body = '85-89'
txt_text_059.materials.append(mat_label)
txt_text_059.size = 1.2
txt_text_059.offset_x = -1.295
txt_text_059.offset_y = -0.309
txt_text_060 = bpy.data.curves.new('Text.060', 'FONT')
txt_text_060.dimensions = '2D'
txt_text_060.body = '90-94'
txt_text_060.materials.append(mat_label)
txt_text_060.size = 1.2
txt_text_060.offset_x = -1.301
txt_text_060.offset_y = -0.309
txt_text_061 = bpy.data.curves.new('Text.061', 'FONT')
txt_text_061.dimensions = '2D'
txt_text_061.body = '95-99'
txt_text_061.materials.append(mat_label)
txt_text_061.size = 1.2
txt_text_061.offset_x = -1.292
txt_text_061.offset_y = -0.309
txt_text_062 = bpy.data.curves.new('Text.062', 'FONT')
txt_text_062.dimensions = '2D'
txt_text_062.body = '100+'
txt_text_062.materials.append(mat_label)
txt_text_062.size = 1.2
txt_text_062.offset_x = -1.156
txt_text_062.offset_y = -0.309
txt_text_063 = bpy.data.curves.new('Text.063', 'FONT')
txt_text_063.dimensions = '2D'
txt_text_063.body = '0'
txt_text_063.materials.append(mat_label)
txt_text_063.size = 1.5
txt_text_063.offset_x = -0.3599
txt_text_063.offset_y = -0.3862
txt_text_064 = bpy.data.curves.new('Text.064', 'FONT')
txt_text_064.dimensions = '2D'
txt_text_064.body = '60000'
txt_text_064.materials.append(mat_label)
txt_text_064.size = 1.5
txt_text_064.offset_x = -1.8
txt_text_064.offset_y = -0.3862
txt_text_065 = bpy.data.curves.new('Text.065', 'FONT')
txt_text_065.dimensions = '2D'
txt_text_065.body = '120000'
txt_text_065.materials.append(mat_label)
txt_text_065.size = 1.5
txt_text_065.offset_x = -2.181
txt_text_065.offset_y = -0.3862
txt_text_066 = bpy.data.curves.new('Text.066', 'FONT')
txt_text_066.dimensions = '2D'
txt_text_066.body = '180000'
txt_text_066.materials.append(mat_label)
txt_text_066.size = 1.5
txt_text_066.offset_x = -2.181
txt_text_066.offset_y = -0.3862
txt_text_067 = bpy.data.curves.new('Text.067', 'FONT')
txt_text_067.dimensions = '2D'
txt_text_067.body = '240000'
txt_text_067.materials.append(mat_label)
txt_text_067.size = 1.5
txt_text_067.offset_x = -2.151
txt_text_067.offset_y = -0.3862
txt_text_068 = bpy.data.curves.new('Text.068', 'FONT')
txt_text_068.dimensions = '2D'
txt_text_068.body = '300000'
txt_text_068.materials.append(mat_label)
txt_text_068.size = 1.5
txt_text_068.offset_x = -2.156
txt_text_068.offset_y = -0.3862
txt_text_069 = bpy.data.curves.new('Text.069', 'FONT')
txt_text_069.dimensions = '2D'
txt_text_069.body = '0'
txt_text_069.materials.append(mat_label)
txt_text_069.size = 1.5
txt_text_069.offset_x = -0.3599
txt_text_069.offset_y = -0.3862
txt_text_070 = bpy.data.curves.new('Text.070', 'FONT')
txt_text_070.dimensions = '2D'
txt_text_070.body = '60000'
txt_text_070.materials.append(mat_label)
txt_text_070.size = 1.5
txt_text_070.offset_x = -1.8
txt_text_070.offset_y = -0.3862
txt_text_071 = bpy.data.curves.new('Text.071', 'FONT')
txt_text_071.dimensions = '2D'
txt_text_071.body = '120000'
txt_text_071.materials.append(mat_label)
txt_text_071.size = 1.5
txt_text_071.offset_x = -2.181
txt_text_071.offset_y = -0.3862
txt_text_072 = bpy.data.curves.new('Text.072', 'FONT')
txt_text_072.dimensions = '2D'
txt_text_072.body = '180000'
txt_text_072.materials.append(mat_label)
txt_text_072.size = 1.5
txt_text_072.offset_x = -2.181
txt_text_072.offset_y = -0.3862
txt_text_073 = bpy.data.curves.new('Text.073', 'FONT')
txt_text_073.dimensions = '2D'
txt_text_073.body = '240000'
txt_text_073.materials.append(mat_label)
txt_text_073.size = 1.5
txt_text_073.offset_x = -2.151
txt_text_073.offset_y = -0.3862
txt_text_074 = bpy.data.curves.new('Text.074', 'FONT')
txt_text_074.dimensions = '2D'
txt_text_074.body = '300000'
txt_text_074.materials.append(mat_label)
txt_text_074.size = 1.5
txt_text_074.offset_x = -2.156
txt_text_074.offset_y = -0.3862
txt_text_075 = bpy.data.curves.new('Text.075', 'FONT')
txt_text_075.dimensions = '2D'
txt_text_075.body = 'NSW Estimated Resident Population in 2000'
txt_text_075.materials.append(mat_label)
txt_text_075.size = 3.0
txt_text_075.offset_x = -21.36
txt_text_075.offset_y = -0.5727
txt_text = bpy.data.curves.new('Text', 'FONT')
txt_text.dimensions = '2D'
txt_text.body = 'MALE'
txt_text.materials.append(mat_m)
txt_text.materials.append(mat_label)
txt_text.materials.append(mat_label)
txt_text.size = 5.0
txt_text_001 = bpy.data.curves.new('Text.001', 'FONT')
txt_text_001.dimensions = '2D'
txt_text_001.body = 'FEMALE'
txt_text_001.materials.append(mat_f)
txt_text_001.materials.append(mat_label)
txt_text_001.materials.append(mat_label)
txt_text_001.size = 5.0

# ---- objects
ob_male0 = bpy.data.objects.new('Male0', me_cube_064)
ob_male1 = bpy.data.objects.new('Male1', me_cube_065)
ob_male2 = bpy.data.objects.new('Male2', me_cube_066)
ob_male3 = bpy.data.objects.new('Male3', me_cube_067)
ob_male4 = bpy.data.objects.new('Male4', me_cube_068)
ob_male5 = bpy.data.objects.new('Male5', me_cube_069)
ob_male6 = bpy.data.objects.new('Male6', me_cube_070)
ob_male7 = bpy.data.objects.new('Male7', me_cube_071)
ob_male8 = bpy.data.objects.new('Male8', me_cube_072)
ob_male9 = bpy.data.objects.new('Male9', me_cube_073)
ob_male10 = bpy.data.objects.new('Male10', me_cube_074)
ob_male11 = bpy.data.objects.new('Male11', me_cube_075)
ob_male12 = bpy.data.objects.new('Male12', me_cube_076)
ob_male13 = bpy.data.objects.new('Male13', me_cube_077)
ob_male14 = bpy.data.objects.new('Male14', me_cube_078)
ob_male15 = bpy.data.objects.new('Male15', me_cube_079)
ob_male16 = bpy.data.objects.new('Male16', me_cube_080)
ob_male17 = bpy.data.objects.new('Male17', me_cube_081)
ob_male18 = bpy.data.objects.new('Male18', me_cube_082)
ob_male19 = bpy.data.objects.new('Male19', me_cube_083)
ob_male20 = bpy.data.objects.new('Male20', me_cube_084)
ob_text = bpy.data.objects.new('Text', txt_text_042)
ob_text_001 = bpy.data.objects.new('Text.001', txt_text_043)
ob_text_002 = bpy.data.objects.new('Text.002', txt_text_044)
ob_text_003 = bpy.data.objects.new('Text.003', txt_text_045)
ob_text_004 = bpy.data.objects.new('Text.004', txt_text_046)
ob_text_005 = bpy.data.objects.new('Text.005', txt_text_047)
ob_text_006 = bpy.data.objects.new('Text.006', txt_text_048)
ob_text_007 = bpy.data.objects.new('Text.007', txt_text_049)
ob_text_008 = bpy.data.objects.new('Text.008', txt_text_050)
ob_text_009 = bpy.data.objects.new('Text.009', txt_text_051)
ob_text_010 = bpy.data.objects.new('Text.010', txt_text_052)
ob_text_011 = bpy.data.objects.new('Text.011', txt_text_053)
ob_text_012 = bpy.data.objects.new('Text.012', txt_text_054)
ob_text_013 = bpy.data.objects.new('Text.013', txt_text_055)
ob_text_014 = bpy.data.objects.new('Text.014', txt_text_056)
ob_text_015 = bpy.data.objects.new('Text.015', txt_text_057)
ob_text_016 = bpy.data.objects.new('Text.016', txt_text_058)
ob_text_017 = bpy.data.objects.new('Text.017', txt_text_059)
ob_text_018 = bpy.data.objects.new('Text.018', txt_text_060)
ob_text_019 = bpy.data.objects.new('Text.019', txt_text_061)
ob_text_020 = bpy.data.objects.new('Text.020', txt_text_062)
ob_text_021 = bpy.data.objects.new('Text.021', txt_text_063)
ob_text_022 = bpy.data.objects.new('Text.022', txt_text_064)
ob_text_023 = bpy.data.objects.new('Text.023', txt_text_065)
ob_text_024 = bpy.data.objects.new('Text.024', txt_text_066)
ob_text_025 = bpy.data.objects.new('Text.025', txt_text_067)
ob_text_026 = bpy.data.objects.new('Text.026', txt_text_068)
ob_text_027 = bpy.data.objects.new('Text.027', txt_text_069)
ob_text_028 = bpy.data.objects.new('Text.028', txt_text_070)
ob_text_029 = bpy.data.objects.new('Text.029', txt_text_071)
ob_text_030 = bpy.data.objects.new('Text.030', txt_text_072)
ob_text_031 = bpy.data.objects.new('Text.031', txt_text_073)
ob_text_032 = bpy.data.objects.new('Text.032', txt_text_074)
ob_female0 = bpy.data.objects.new('Female0', me_cube_085)
ob_female1 = bpy.data.objects.new('Female1', me_cube_086)
ob_female2 = bpy.data.objects.new('Female2', me_cube_087)
ob_female3 = bpy.data.objects.new('Female3', me_cube_088)
ob_female4 = bpy.data.objects.new('Female4', me_cube_089)
ob_female5 = bpy.data.objects.new('Female5', me_cube_090)
ob_female6 = bpy.data.objects.new('Female6', me_cube_091)
ob_female7 = bpy.data.objects.new('Female7', me_cube_092)
ob_female8 = bpy.data.objects.new('Female8', me_cube_093)
ob_female9 = bpy.data.objects.new('Female9', me_cube_094)
ob_female10 = bpy.data.objects.new('Female10', me_cube_095)
ob_female11 = bpy.data.objects.new('Female11', me_cube_096)
ob_female12 = bpy.data.objects.new('Female12', me_cube_097)
ob_female13 = bpy.data.objects.new('Female13', me_cube_098)
ob_female14 = bpy.data.objects.new('Female14', me_cube_099)
ob_female15 = bpy.data.objects.new('Female15', me_cube_100)
ob_female16 = bpy.data.objects.new('Female16', me_cube_101)
ob_female17 = bpy.data.objects.new('Female17', me_cube_102)
ob_female18 = bpy.data.objects.new('Female18', me_cube_103)
ob_female19 = bpy.data.objects.new('Female19', me_cube_104)
ob_female20 = bpy.data.objects.new('Female20', me_cube_105)
ob_title = bpy.data.objects.new('Title', txt_text_075)
ob_camera = bpy.data.objects.new('Camera', cam_camera_001)
ob_plane = bpy.data.objects.new('Plane', me_plane)
ob_point_001 = bpy.data.objects.new('Point.001', light_point_001)
ob_point_002 = bpy.data.objects.new('Point.002', light_point_008)
ob_point_003 = bpy.data.objects.new('Point.003', light_point_009)
ob_point_004 = bpy.data.objects.new('Point.004', light_point_010)
ob_point_006 = bpy.data.objects.new('Point.006', light_point_012)
ob_point_007 = bpy.data.objects.new('Point.007', light_point_013)
ob_point_005 = bpy.data.objects.new('Point.005', light_point_002)
ob_point_008 = bpy.data.objects.new('Point.008', light_point_003)
ob_point_009 = bpy.data.objects.new('Point.009', light_point_004)
ob_text_033 = bpy.data.objects.new('Text.033', txt_text)
ob_text_034 = bpy.data.objects.new('Text.034', txt_text_001)

# ---- transforms, parenting, visibility, modifiers, constraints
ob_male0.location = (-1.9, 0.0, 0.0)
ob_male0.scale = (222.9, 1.0, 1.0)
ob_male1.location = (-1.9, 0.0, 0.0)
ob_male1.scale = (231.3, 1.0, 1.0)
ob_male2.location = (-1.9, 0.0, 0.0)
ob_male2.scale = (226.9, 1.0, 1.0)
ob_male3.location = (-1.9, 0.0, 0.0)
ob_male3.scale = (222.8, 1.0, 1.0)
ob_male4.location = (-1.9, 0.0, 0.0)
ob_male4.scale = (216.1, 1.0, 1.0)
ob_male5.location = (-1.9, 0.0, 0.0)
ob_male5.scale = (243.1, 1.0, 1.0)
ob_male6.location = (-1.9, 0.0, 0.0)
ob_male6.scale = (236.4, 1.0, 1.0)
ob_male7.location = (-1.9, 0.0, 0.0)
ob_male7.scale = (254.5, 1.0, 1.0)
ob_male8.location = (-1.9, 0.0, 0.0)
ob_male8.scale = (242.0, 1.0, 1.0)
ob_male9.location = (-1.9, 0.0, 0.0)
ob_male9.scale = (222.6, 1.0, 1.0)
ob_male10.location = (-1.9, 0.0, 0.0)
ob_male10.scale = (211.8, 1.0, 1.0)
ob_male11.location = (-1.9, 0.0, 0.0)
ob_male11.scale = (165.9, 1.0, 1.0)
ob_male12.location = (-1.9, 0.0, 0.0)
ob_male12.scale = (137.4, 1.0, 1.0)
ob_male13.location = (-1.9, 0.0, 0.0)
ob_male13.scale = (115.4, 1.0, 1.0)
ob_male14.location = (-1.9, 0.0, 0.0)
ob_male14.scale = (104.7, 1.0, 1.0)
ob_male15.location = (-1.9, 0.0, 0.0)
ob_male15.scale = (77.42, 1.0, 1.0)
ob_male16.location = (-1.9, 0.0, 0.0)
ob_male16.scale = (42.05, 1.0, 1.0)
ob_male17.location = (-1.9, 0.0, 0.0)
ob_male17.scale = (19.47, 1.0, 1.0)
ob_male18.location = (-1.9, 0.0, 0.0)
ob_male18.scale = (5.515, 1.0, 1.0)
ob_male19.location = (-1.9, 0.0, 0.0)
ob_male19.scale = (1.14, 1.0, 1.0)
ob_male20.location = (-1.9, 0.0, 0.0)
ob_male20.scale = (0.157, 1.0, 1.0)
ob_text.location = (0.0, 0.0, 0.0)
ob_text.rotation_euler = (1.57, 0.0, 0.0)
ob_text_001.location = (0.0, 0.0, 3.0)
ob_text_001.rotation_euler = (1.57, 0.0, 0.0)
ob_text_002.location = (0.0, 0.0, 6.0)
ob_text_002.rotation_euler = (1.57, 0.0, 0.0)
ob_text_003.location = (0.0, 0.0, 9.0)
ob_text_003.rotation_euler = (1.57, 0.0, 0.0)
ob_text_004.location = (0.0, 0.0, 12.0)
ob_text_004.rotation_euler = (1.57, 0.0, 0.0)
ob_text_005.location = (0.0, 0.0, 15.0)
ob_text_005.rotation_euler = (1.57, 0.0, 0.0)
ob_text_006.location = (0.0, 0.0, 18.0)
ob_text_006.rotation_euler = (1.57, 0.0, 0.0)
ob_text_007.location = (0.0, 0.0, 21.0)
ob_text_007.rotation_euler = (1.57, 0.0, 0.0)
ob_text_008.location = (0.0, 0.0, 24.0)
ob_text_008.rotation_euler = (1.57, 0.0, 0.0)
ob_text_009.location = (0.0, 0.0, 27.0)
ob_text_009.rotation_euler = (1.57, 0.0, 0.0)
ob_text_010.location = (0.0, 0.0, 30.0)
ob_text_010.rotation_euler = (1.57, 0.0, 0.0)
ob_text_011.location = (0.0, 0.0, 33.0)
ob_text_011.rotation_euler = (1.57, 0.0, 0.0)
ob_text_012.location = (0.0, 0.0, 36.0)
ob_text_012.rotation_euler = (1.57, 0.0, 0.0)
ob_text_013.location = (0.0, 0.0, 39.0)
ob_text_013.rotation_euler = (1.57, 0.0, 0.0)
ob_text_014.location = (0.0, 0.0, 42.0)
ob_text_014.rotation_euler = (1.57, 0.0, 0.0)
ob_text_015.location = (0.0, 0.0, 45.0)
ob_text_015.rotation_euler = (1.57, 0.0, 0.0)
ob_text_016.location = (0.0, 0.0, 48.0)
ob_text_016.rotation_euler = (1.57, 0.0, 0.0)
ob_text_017.location = (0.0, 0.0, 51.0)
ob_text_017.rotation_euler = (1.57, 0.0, 0.0)
ob_text_018.location = (0.0, 0.0, 54.0)
ob_text_018.rotation_euler = (1.57, 0.0, 0.0)
ob_text_019.location = (0.0, 0.0, 57.0)
ob_text_019.rotation_euler = (1.57, 0.0, 0.0)
ob_text_020.location = (0.0, 0.0, 60.0)
ob_text_020.rotation_euler = (1.57, 0.0, 0.0)
ob_text_021.location = (2.0, 0.0, -5.0)
ob_text_021.rotation_euler = (1.57, 0.0, 0.0)
ob_text_022.location = (14.0, 0.0, -5.0)
ob_text_022.rotation_euler = (1.57, 0.0, 0.0)
ob_text_023.location = (26.0, 0.0, -5.0)
ob_text_023.rotation_euler = (1.57, 0.0, 0.0)
ob_text_024.location = (38.0, 0.0, -5.0)
ob_text_024.rotation_euler = (1.57, 0.0, 0.0)
ob_text_025.location = (50.0, 0.0, -5.0)
ob_text_025.rotation_euler = (1.57, 0.0, 0.0)
ob_text_026.location = (62.0, 0.0, -5.0)
ob_text_026.rotation_euler = (1.57, 0.0, 0.0)
ob_text_027.location = (-2.0, 0.0, -5.0)
ob_text_027.rotation_euler = (1.57, 0.0, 0.0)
ob_text_028.location = (-14.0, 0.0, -5.0)
ob_text_028.rotation_euler = (1.57, 0.0, 0.0)
ob_text_029.location = (-26.0, 0.0, -5.0)
ob_text_029.rotation_euler = (1.57, 0.0, 0.0)
ob_text_030.location = (-38.0, 0.0, -5.0)
ob_text_030.rotation_euler = (1.57, 0.0, 0.0)
ob_text_031.location = (-50.0, 0.0, -5.0)
ob_text_031.rotation_euler = (1.57, 0.0, 0.0)
ob_text_032.location = (-62.0, 0.0, -5.0)
ob_text_032.rotation_euler = (1.57, 0.0, 0.0)
ob_female0.location = (1.9, 0.0, 0.0)
ob_female0.scale = (211.7, 1.0, 1.0)
ob_female1.location = (1.9, 0.0, 0.0)
ob_female1.scale = (219.5, 1.0, 1.0)
ob_female2.location = (1.9, 0.0, 0.0)
ob_female2.scale = (216.4, 1.0, 1.0)
ob_female3.location = (1.9, 0.0, 0.0)
ob_female3.scale = (212.3, 1.0, 1.0)
ob_female4.location = (1.9, 0.0, 0.0)
ob_female4.scale = (209.3, 1.0, 1.0)
ob_female5.location = (1.9, 0.0, 0.0)
ob_female5.scale = (245.5, 1.0, 1.0)
ob_female6.location = (1.9, 0.0, 0.0)
ob_female6.scale = (238.6, 1.0, 1.0)
ob_female7.location = (1.9, 0.0, 0.0)
ob_female7.scale = (254.3, 1.0, 1.0)
ob_female8.location = (1.9, 0.0, 0.0)
ob_female8.scale = (243.3, 1.0, 1.0)
ob_female9.location = (1.9, 0.0, 0.0)
ob_female9.scale = (223.5, 1.0, 1.0)
ob_female10.location = (1.9, 0.0, 0.0)
ob_female10.scale = (206.7, 1.0, 1.0)
ob_female11.location = (1.9, 0.0, 0.0)
ob_female11.scale = (160.5, 1.0, 1.0)
ob_female12.location = (1.9, 0.0, 0.0)
ob_female12.scale = (136.4, 1.0, 1.0)
ob_female13.location = (1.9, 0.0, 0.0)
ob_female13.scale = (120.5, 1.0, 1.0)
ob_female14.location = (1.9, 0.0, 0.0)
ob_female14.scale = (117.7, 1.0, 1.0)
ob_female15.location = (1.9, 0.0, 0.0)
ob_female15.scale = (102.1, 1.0, 1.0)
ob_female16.location = (1.9, 0.0, 0.0)
ob_female16.scale = (67.76, 1.0, 1.0)
ob_female17.location = (1.9, 0.0, 0.0)
ob_female17.scale = (40.84, 1.0, 1.0)
ob_female18.location = (1.9, 0.0, 0.0)
ob_female18.scale = (15.84, 1.0, 1.0)
ob_female19.location = (1.9, 0.0, 0.0)
ob_female19.scale = (3.947, 1.0, 1.0)
ob_female20.location = (1.9, 0.0, 0.0)
ob_female20.scale = (0.564, 1.0, 1.0)
ob_title.location = (0.0, 0.0, 63.0)
ob_title.rotation_euler = (1.57, 0.0, 0.0)
ob_camera.location = (-83.62, -76.34, 45.66)
ob_camera.rotation_euler = (1.466, 0.01463, -0.7575)
ob_camera.scale = (1.0, 1.0, 1.0)
ob_plane.location = (0.4515, 1.51, 21.3)
ob_plane.rotation_euler = (1.571, -0.0, 0.0)
ob_plane.scale = (365.8, 48.63, 21.44)
ob_point_001.location = (-129.2, -17.91, 6.331)
ob_point_001.rotation_euler = (-1.809, -0.2529, 1.901)
ob_point_001.scale = (3.741, 3.741, 3.741)
ob_point_002.location = (-80.26, -28.94, 68.96)
ob_point_002.rotation_euler = (-0.9461, -0.6354, 1.417)
ob_point_002.scale = (3.741, 3.741, 3.741)
ob_point_003.location = (-80.26, -28.94, 68.96)
ob_point_003.rotation_euler = (-0.9461, -0.6354, 1.417)
ob_point_003.scale = (3.741, 3.741, 3.741)
ob_point_004.location = (124.3, -16.1, 4.488)
ob_point_004.rotation_euler = (2.219, 1.341, 2.024)
ob_point_004.scale = (3.741, 3.741, 3.741)
ob_point_006.location = (98.02, -17.69, 63.87)
ob_point_006.rotation_euler = (0.8532, 0.799, 0.724)
ob_point_006.scale = (3.741, 3.741, 3.741)
ob_point_007.location = (-0.8065, -8.478, 91.71)
ob_point_007.scale = (3.74, 3.741, 3.741)
ob_point_005.location = (0.0, -51.89, -3.316)
ob_point_005.rotation_euler = (1.571, 0.0, 0.0)
ob_point_005.scale = (3.74, 3.741, 3.741)
ob_point_008.location = (36.92, -52.53, 25.41)
ob_point_008.rotation_euler = (1.571, 0.0, 0.0)
ob_point_008.scale = (3.74, 3.741, 3.741)
ob_point_009.location = (-26.63, -52.53, 25.41)
ob_point_009.rotation_euler = (1.571, 0.0, 0.0)
ob_point_009.scale = (3.74, 3.741, 3.741)
ob_text_033.location = (-13.43, -5.176, -5.307)
ob_text_034.location = (1.375, -5.176, -5.307)

# ---- collection membership
col_collection.objects.link(ob_male0)
col_collection.objects.link(ob_male1)
col_collection.objects.link(ob_male2)
col_collection.objects.link(ob_male3)
col_collection.objects.link(ob_male4)
col_collection.objects.link(ob_male5)
col_collection.objects.link(ob_male6)
col_collection.objects.link(ob_male7)
col_collection.objects.link(ob_male8)
col_collection.objects.link(ob_male9)
col_collection.objects.link(ob_male10)
col_collection.objects.link(ob_male11)
col_collection.objects.link(ob_male12)
col_collection.objects.link(ob_male13)
col_collection.objects.link(ob_male14)
col_collection.objects.link(ob_male15)
col_collection.objects.link(ob_male16)
col_collection.objects.link(ob_male17)
col_collection.objects.link(ob_male18)
col_collection.objects.link(ob_male19)
col_collection.objects.link(ob_male20)
col_collection.objects.link(ob_text)
col_collection.objects.link(ob_text_001)
col_collection.objects.link(ob_text_002)
col_collection.objects.link(ob_text_003)
col_collection.objects.link(ob_text_004)
col_collection.objects.link(ob_text_005)
col_collection.objects.link(ob_text_006)
col_collection.objects.link(ob_text_007)
col_collection.objects.link(ob_text_008)
col_collection.objects.link(ob_text_009)
col_collection.objects.link(ob_text_010)
col_collection.objects.link(ob_text_011)
col_collection.objects.link(ob_text_012)
col_collection.objects.link(ob_text_013)
col_collection.objects.link(ob_text_014)
col_collection.objects.link(ob_text_015)
col_collection.objects.link(ob_text_016)
col_collection.objects.link(ob_text_017)
col_collection.objects.link(ob_text_018)
col_collection.objects.link(ob_text_019)
col_collection.objects.link(ob_text_020)
col_collection.objects.link(ob_text_021)
col_collection.objects.link(ob_text_022)
col_collection.objects.link(ob_text_023)
col_collection.objects.link(ob_text_024)
col_collection.objects.link(ob_text_025)
col_collection.objects.link(ob_text_026)
col_collection.objects.link(ob_text_027)
col_collection.objects.link(ob_text_028)
col_collection.objects.link(ob_text_029)
col_collection.objects.link(ob_text_030)
col_collection.objects.link(ob_text_031)
col_collection.objects.link(ob_text_032)
col_collection.objects.link(ob_female0)
col_collection.objects.link(ob_female1)
col_collection.objects.link(ob_female2)
col_collection.objects.link(ob_female3)
col_collection.objects.link(ob_female4)
col_collection.objects.link(ob_female5)
col_collection.objects.link(ob_female6)
col_collection.objects.link(ob_female7)
col_collection.objects.link(ob_female8)
col_collection.objects.link(ob_female9)
col_collection.objects.link(ob_female10)
col_collection.objects.link(ob_female11)
col_collection.objects.link(ob_female12)
col_collection.objects.link(ob_female13)
col_collection.objects.link(ob_female14)
col_collection.objects.link(ob_female15)
col_collection.objects.link(ob_female16)
col_collection.objects.link(ob_female17)
col_collection.objects.link(ob_female18)
col_collection.objects.link(ob_female19)
col_collection.objects.link(ob_female20)
col_collection.objects.link(ob_title)
col_bg.objects.link(ob_camera)
col_bg.objects.link(ob_plane)
col_bg.objects.link(ob_point_001)
col_bg.objects.link(ob_point_002)
col_bg.objects.link(ob_point_003)
col_bg.objects.link(ob_point_004)
col_bg.objects.link(ob_point_006)
col_bg.objects.link(ob_point_007)
col_bg.objects.link(ob_point_005)
col_bg.objects.link(ob_point_008)
col_bg.objects.link(ob_point_009)
col_bg.objects.link(ob_text_033)
col_bg.objects.link(ob_text_034)

# ---- scene / render settings (as saved in the file)
scene.camera = ob_camera
scene.frame_start = 1; scene.frame_end = 170; scene.frame_set(99)
scene.render.engine = 'CYCLES'
scene.render.use_simplify = True
scene.render.use_persistent_data = True
scene.cycles.samples = 256
scene.cycles.sampling_pattern = 'TABULATED_SOBOL'
scene.cycles.use_light_tree = False
scene.cycles.max_bounces = 4
scene.view_settings.view_transform = 'Standard'
bpy.context.view_layer.update()

